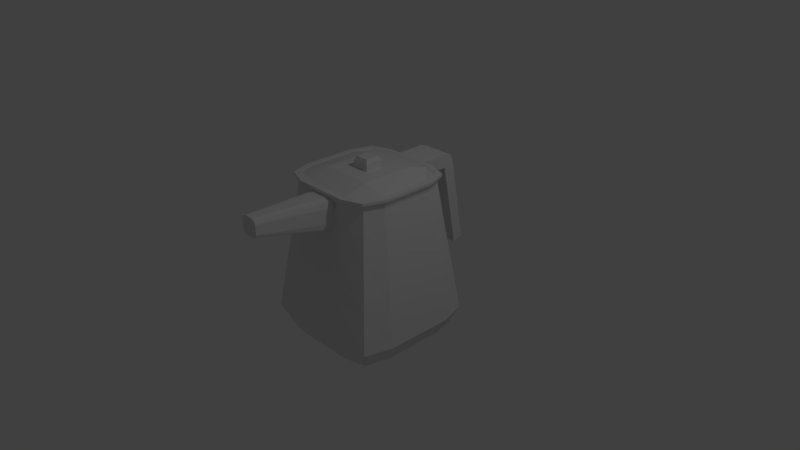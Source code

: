 # Source: pot.blend  (saved by Blender 2.78.0; exported with 4.5.12 LTS)
import bpy
from mathutils import Matrix  # noqa: F401  (used for matrix-valued properties, if any)

bpy.ops.wm.read_factory_settings(use_empty=True)
scene = bpy.context.scene
scene.name = 'Scene'

# ---- collections
col_collection_1 = bpy.data.collections.new('Collection 1'); scene.collection.children.link(col_collection_1)

# ---- world
world_world = bpy.data.worlds.new('World'); scene.world = world_world
world_world.color = (0.05088, 0.05088, 0.05088)
world_world.use_sun_shadow = False
world_world.sun_shadow_jitter_overblur = 0.0
world_world.cycles.sampling_method = 'MANUAL'

# ---- cameras
cam_camera = bpy.data.cameras.new('Camera')
cam_camera.clip_end = 100.0
cam_camera.lens = 35.0
cam_camera.sensor_width = 32.0
cam_camera.sensor_height = 18.0
cam_camera.ortho_scale = 7.314
cam_camera.dof.focus_distance = 0.0
cam_camera.dof.aperture_fstop = 128.0

# ---- lights
light_lamp = bpy.data.lights.new('Lamp', 'POINT')
light_lamp.transmission_factor = 0.0
light_lamp.cutoff_distance = 30.0
light_lamp.energy = 100.0
light_lamp.shadow_buffer_clip_start = 1.001
light_lamp.shadow_soft_size = 0.1
light_lamp.shadow_maximum_resolution = 0.006
light_lamp.use_absolute_resolution = True

# ---- meshes
me_cube_001 = bpy.data.meshes.new('Cube.001')
me_cube_001.from_pydata([(-0.105, -1.762, 0.8872), (-0.105, -1.762, 1.097), (0.105, -1.762, 0.8872), (0.105, -1.762, 1.097), (-0.125, -1.762, 0.9922), (0.125, -1.762, 0.9922), (0.0, -1.762, 0.8672), (0.0, -1.762, 1.117), (0.0, -1.762, 0.9922), (0.06248, -1.762, 0.8672), (0.06248, -1.762, 1.117), (0.06248, -1.762, 0.9922), (-0.06248, -1.762, 1.117), (-0.06248, -1.762, 0.9922), (-0.06248, -1.762, 0.8672), (-0.125, -1.762, 1.055), (-0.2097, -0.713, 0.9649), (0.2097, -0.713, 0.9649), (0.125, -1.762, 1.055), (0.0, -1.762, 1.055), (0.0, -0.713, 0.9649), (0.06248, -1.762, 1.055), (0.1049, -0.713, 0.9649), (-0.1049, -0.713, 0.9649), (-0.06248, -1.762, 1.055), (0.125, -1.762, 0.9297), (-0.125, -1.762, 0.9297), (0.0, -1.762, 0.9297), (0.06248, -1.762, 0.9297), (-0.06248, -1.762, 0.9297), (-0.2221, 1.134, 0.9364), (-0.2221, 1.148, 1.127), (0.2221, 1.134, 0.9364), (0.2221, 1.148, 1.127), (-0.2221, 1.243, 1.093), (-0.2221, 1.283, 0.9974), (0.2221, 1.283, 0.9974), (0.2221, 1.243, 1.093), (0.2221, 1.352, -0.2161), (-0.2221, 1.352, -0.2161), (0.2221, 1.492, -0.1647), (-0.2221, 1.492, -0.1647), (-0.6713, -0.6713, -0.7587), (-0.55, -0.55, 1.048), (-0.6713, 0.6713, -0.7587), (-0.55, 0.55, 1.048), (0.6713, -0.6713, -0.7587), (0.55, -0.55, 1.048), (0.6713, 0.6713, -0.7587), (0.55, 0.55, 1.048), (-0.7459, 0.373, -0.7587), (-0.7459, 0.0, -0.7587), (-0.7459, -0.373, -0.7587), (-0.7556, -0.7556, -0.5577), (-0.6874, -0.6874, 0.1447), (-0.6339, -0.6339, 0.5964), (-0.6352, -0.3176, 1.048), (-0.6352, 4.236e-10, 1.048), (-0.6352, 0.3176, 1.048), (-0.6339, 0.6339, 0.5964), (-0.6874, 0.6874, 0.1447), (-0.7556, 0.7556, -0.5577), (0.373, 0.7459, -0.7587), (0.0, 0.7459, -0.7587), (-0.373, 0.7459, -0.7587), (-0.3176, 0.6352, 1.048), (-4.236e-10, 0.6352, 1.048), (0.3176, 0.6352, 1.048), (0.6339, 0.6339, 0.5964), (0.6874, 0.6874, 0.1447), (0.7556, 0.7556, -0.5577), (0.7459, -0.373, -0.7587), (0.7459, 0.0, -0.7587), (0.7459, 0.373, -0.7587), (0.6352, 0.3176, 1.048), (0.6352, 4.236e-10, 1.048), (0.6352, -0.3176, 1.048), (0.6339, -0.6339, 0.5964), (0.6874, -0.6874, 0.1447), (0.7556, -0.7556, -0.5577), (-0.373, -0.7459, -0.7587), (0.0, -0.7459, -0.7587), (0.373, -0.7459, -0.7587), (0.3176, -0.6352, 1.048), (-4.236e-10, -0.6352, 1.048), (-0.3176, -0.6352, 1.048), (0.5622, 0.5622, 1.077), (0.5739, 0.5739, 1.107), (0.5739, -0.5739, 1.107), (0.5622, -0.5622, 1.077), (-0.5622, -0.5622, 1.077), (-0.5739, -0.5739, 1.107), (-0.5739, 0.5739, 1.107), (-0.5622, 0.5622, 1.077), (0.3246, 0.6493, 1.077), (0.3314, 0.6628, 1.107), (-2.392e-10, 0.6493, 1.077), (-1.18e-10, 0.6628, 1.107), (-0.3246, 0.6493, 1.077), (-0.3314, 0.6628, 1.107), (-0.3246, -0.6493, 1.077), (-0.3314, -0.6628, 1.107), (-2.392e-10, -0.6493, 1.077), (-1.18e-10, -0.6628, 1.107), (0.3246, -0.6493, 1.077), (0.3314, -0.6628, 1.107), (-0.6493, 0.3246, 1.077), (-0.6628, 0.3314, 1.107), (-0.6493, 2.392e-10, 1.077), (-0.6628, 1.18e-10, 1.107), (-0.6493, -0.3246, 1.077), (-0.6628, -0.3314, 1.107), (0.6493, -0.3246, 1.077), (0.6628, -0.3314, 1.107), (0.6493, 2.392e-10, 1.077), (0.6628, 1.18e-10, 1.107), (0.6493, 0.3246, 1.077), (0.6628, 0.3314, 1.107), (-0.4517, 0.4517, -0.7587), (-0.4517, 0.0, -0.7587), (-0.4517, -0.4517, -0.7587), (0.0, 0.4517, -0.7587), (0.0, 0.0, -0.7587), (0.0, -0.4517, -0.7587), (0.4517, 0.4517, -0.7587), (0.4517, 0.0, -0.7587), (0.4517, -0.4517, -0.7587), (0.423, -0.8459, -0.5577), (0.0, -0.8459, -0.5577), (-0.423, -0.8459, -0.5577), (0.3882, -0.7763, 0.1447), (-5.354e-08, -0.7763, 0.1447), (-0.3882, -0.7763, 0.1447), (0.3617, -0.7233, 0.5964), (-2.657e-08, -0.7233, 0.5964), (-0.3617, -0.7233, 0.5964), (0.8459, 0.423, -0.5577), (0.8459, 0.0, -0.5577), (0.8459, -0.423, -0.5577), (0.7763, 0.3882, 0.1447), (0.7763, -2.685e-08, 0.1447), (0.7763, -0.3882, 0.1447), (0.7233, 0.3617, 0.5964), (0.7233, -2.668e-08, 0.5964), (0.7233, -0.3617, 0.5964), (-0.423, 0.8459, -0.5577), (0.0, 0.8459, -0.5577), (0.423, 0.8459, -0.5577), (-0.3882, 0.7763, 0.1447), (2.599e-08, 0.7763, 0.1447), (0.3882, 0.7763, 0.1447), (-0.3617, 0.7233, 0.5964), (2.671e-08, 0.7233, 0.5964), (0.3617, 0.7233, 0.5964), (-0.8459, -0.423, -0.5577), (-0.8459, -5.385e-08, -0.5577), (-0.8459, 0.423, -0.5577), (-0.7763, -0.3882, 0.1447), (-0.7763, -3.363e-10, 0.1447), (-0.7763, 0.3882, 0.1447), (-0.7233, -0.3617, 0.5964), (-0.7233, 2.661e-08, 0.5964), (-0.7233, 0.3617, 0.5964), (-0.7431, -0.7431, -1.0), (-0.6086, -0.6086, 1.0), (-0.7431, 0.7431, -1.0), (-0.6086, 0.6086, 1.0), (0.7431, -0.7431, -1.0), (0.6086, -0.6086, 1.0), (0.7431, 0.7431, -1.0), (0.6086, 0.6086, 1.0), (-0.6455, -0.6455, 1.13), (-0.6455, 0.6455, 1.13), (0.6455, 0.6455, 1.13), (0.6455, -0.6455, 1.13), (-0.8257, 0.4128, -1.0), (-0.8257, 0.0, -1.0), (-0.8257, -0.4128, -1.0), (-0.8364, -0.8364, -0.7775), (-0.7667, -0.7667, -0.2372), (-0.6855, -0.6855, 0.3777), (-0.7029, -0.3515, 1.0), (-0.7029, -4.254e-10, 1.0), (-0.7029, 0.3515, 1.0), (-0.6855, 0.6855, 0.3777), (-0.7667, 0.7667, -0.2372), (-0.8364, 0.8364, -0.7775), (0.4128, 0.8257, -1.0), (0.0, 0.8257, -1.0), (-0.4128, 0.8257, -1.0), (-0.3515, 0.7029, 1.0), (0.3515, 0.7029, 1.0), (0.6855, 0.6855, 0.3777), (0.7667, 0.7667, -0.2372), (0.8364, 0.8364, -0.7775), (0.8257, -0.4128, -1.0), (0.8257, 0.0, -1.0), (0.8257, 0.4128, -1.0), (0.7029, 0.3515, 1.0), (0.7029, -4.254e-10, 1.0), (0.7029, -0.3515, 1.0), (0.6855, -0.6855, 0.3777), (0.7667, -0.7667, -0.2372), (0.8364, -0.8364, -0.7775), (-0.4128, -0.8257, -1.0), (0.0, -0.8257, -1.0), (0.4128, -0.8257, -1.0), (0.3515, -0.7029, 1.0), (4.254e-10, -0.7029, 1.0), (-0.3515, -0.7029, 1.0), (-0.7455, -0.3727, 1.13), (-0.7455, 0.0, 1.13), (-0.7455, 0.3727, 1.13), (-0.3727, 0.7455, 1.13), (0.0, 0.7455, 1.13), (0.3727, 0.7455, 1.13), (0.7455, 0.3727, 1.13), (0.7455, 0.0, 1.13), (0.7455, -0.3727, 1.13), (0.3727, -0.7455, 1.13), (0.0, -0.7455, 1.13), (-0.3727, -0.7455, 1.13), (0.6139, 0.6139, 1.032), (0.6307, 0.6307, 1.065), (0.6455, 0.6455, 1.097), (0.6455, -0.6455, 1.097), (0.6307, -0.6307, 1.065), (0.6139, -0.6139, 1.032), (-0.6139, -0.6139, 1.032), (-0.6307, -0.6307, 1.065), (-0.6455, -0.6455, 1.097), (-0.6455, 0.6455, 1.097), (-0.6307, 0.6307, 1.065), (-0.6139, 0.6139, 1.032), (0.3545, 0.709, 1.032), (0.3642, 0.7284, 1.065), (0.3727, 0.7455, 1.097), (-0.3545, 0.709, 1.032), (-0.3642, 0.7284, 1.065), (-0.3727, 0.7455, 1.097), (-0.3545, -0.709, 1.032), (-0.3642, -0.7284, 1.065), (-0.3727, -0.7455, 1.097), (3.648e-10, -0.709, 1.032), (0.0, -0.7455, 1.097), (0.3545, -0.709, 1.032), (0.3642, -0.7284, 1.065), (0.3727, -0.7455, 1.097), (-0.709, 0.3545, 1.032), (-0.7284, 0.3642, 1.065), (-0.7455, 0.3727, 1.097), (-0.709, -3.648e-10, 1.032), (-0.7284, -1.705e-10, 1.065), (-0.7455, 0.0, 1.097), (-0.709, -0.3545, 1.032), (-0.7284, -0.3642, 1.065), (-0.7455, -0.3727, 1.097), (0.709, -0.3545, 1.032), (0.7284, -0.3642, 1.065), (0.7455, -0.3727, 1.097), (0.709, -3.648e-10, 1.032), (0.7284, -1.705e-10, 1.065), (0.7455, 0.0, 1.097), (0.709, 0.3545, 1.032), (0.7284, 0.3642, 1.065), (0.7455, 0.3727, 1.097), (-0.5, 0.5, -1.0), (-0.5, 0.0, -1.0), (-0.5, -0.5, -1.0), (0.0, 0.5, -1.0), (0.0, 0.0, -1.0), (0.0, -0.5, -1.0), (0.5, 0.5, -1.0), (0.5, 0.0, -1.0), (0.5, -0.5, -1.0), (0.4682, -0.9364, -0.7775), (0.0, -0.9364, -0.7775), (-0.4682, -0.9364, -0.7775), (0.433, -0.866, -0.2372), (-5.955e-08, -0.866, -0.2372), (-0.433, -0.866, -0.2372), (0.3911, -0.7822, 0.3777), (-2.891e-08, -0.7822, 0.3777), (-0.3911, -0.7822, 0.3777), (0.9364, 0.4682, -0.7775), (0.9364, 0.0, -0.7775), (0.9364, -0.4682, -0.7775), (0.866, 0.433, -0.2372), (0.866, -3.005e-08, -0.2372), (0.866, -0.433, -0.2372), (0.7822, 0.3911, 0.3777), (0.7822, -2.859e-08, 0.3777), (0.7822, -0.3911, 0.3777), (-0.4682, 0.9364, -0.7775), (0.0, 0.9364, -0.7775), (0.4682, 0.9364, -0.7775), (-0.433, 0.866, -0.2372), (2.917e-08, 0.866, -0.2372), (0.433, 0.866, -0.2372), (-0.3911, 0.7822, 0.3777), (2.871e-08, 0.7822, 0.3777), (0.3911, 0.7822, 0.3777), (-0.9364, -0.4682, -0.7775), (-0.9364, -5.96e-08, -0.7775), (-0.9364, 0.4682, -0.7775), (-0.866, -0.433, -0.2372), (-0.866, -4.759e-10, -0.2372), (-0.866, 0.433, -0.2372), (-0.7822, -0.3911, 0.3777), (-0.7822, 2.903e-08, 0.3777), (-0.7822, 0.3911, 0.3777), (0.3367, 0.6735, 1.13), (0.3727, 0.6603, 1.13), (0.5831, 0.5831, 1.13), (0.0, 0.6735, 1.13), (-0.3367, 0.6735, 1.13), (-0.5831, 0.5831, 1.13), (-0.3727, 0.6603, 1.13), (0.6603, 0.3727, 1.13), (0.6735, 0.3367, 1.13), (-0.6603, 0.3727, 1.13), (-0.6735, 0.3367, 1.13), (0.6735, 0.0, 1.13), (-0.6735, 0.0, 1.13), (0.6735, -0.3367, 1.13), (-0.6735, -0.3367, 1.13), (0.5831, -0.5831, 1.13), (0.6603, -0.3727, 1.13), (-0.6603, -0.3727, 1.13), (-0.5831, -0.5831, 1.13), (0.3727, -0.6603, 1.13), (0.3367, -0.6735, 1.13), (-0.3727, -0.6603, 1.13), (-0.3367, -0.6735, 1.13), (0.0, -0.6735, 1.13), (0.2221, 0.711, 0.9364), (3.315e-09, 0.711, 0.9364), (-0.2221, 0.711, 0.9364), (0.2221, 0.7455, 1.127), (0.0, 0.7455, 1.127), (-0.2221, 0.7455, 1.127), (0.2221, 0.7455, 1.097), (0.2221, 0.7284, 1.065), (0.2221, 0.709, 1.032), (0.2221, 0.7029, 1.0), (-0.2221, 0.7455, 1.097), (-0.2221, 0.7284, 1.065), (-0.2221, 0.709, 1.032), (-0.2221, 0.7029, 1.0), (-0.2097, -0.713, 0.9213), (0.2081, -0.7337, 0.7586), (0.1872, -0.7441, 0.6767), (-0.1049, -0.713, 0.9213), (0.0, -0.713, 0.9213), (0.0, -0.7466, 0.6572), (-0.2081, -0.7337, 0.7586), (0.1041, -0.7315, 1.071), (-0.2091, -0.7206, 0.861), (0.0, -0.7315, 1.071), (-0.1049, -0.713, 1.039), (-0.1923, -0.713, 1.039), (-0.1041, -0.7315, 1.071), (0.1035, -0.7466, 0.6572), (0.1049, -0.713, 1.039), (-0.1277, -0.7284, 1.065), (-0.1892, -0.7196, 1.05), (-0.1872, -0.7441, 0.6767), (0.2091, -0.7206, 0.861), (0.2097, -0.713, 0.9213), (0.1049, -0.713, 0.9213), (0.1283, -0.7284, 1.065), (0.0, -0.713, 1.039), (0.1892, -0.7196, 1.05), (0.1923, -0.713, 1.039), (-0.1035, -0.7466, 0.6572)], [], [(15, 1, 365, 360, 16), (22, 363, 373, 17), (17, 373, 372, 3, 18), (24, 12, 1, 15), (29, 13, 4, 26), (26, 4, 357, 355), (28, 11, 8, 27), (21, 10, 7, 19), (23, 359, 371, 20), (18, 3, 10, 21), (25, 5, 11, 28), (20, 371, 363, 22), (16, 360, 359, 23), (27, 8, 13, 29), (19, 7, 12, 24), (8, 19, 24, 13), (5, 18, 21, 11), (11, 21, 19, 8), (13, 24, 15, 4), (4, 15, 16, 349, 357), (6, 27, 29, 14), (2, 25, 28, 9), (9, 28, 27, 6), (0, 26, 355, 366), (14, 29, 26, 0), (31, 33, 37, 34), (32, 33, 338, 341, 342, 343, 344, 335), (30, 32, 335, 336, 337), (33, 31, 340, 339, 338), (35, 34, 37, 36), (30, 31, 34, 35), (33, 32, 36, 37), (36, 32, 38, 40), (38, 39, 41, 40), (32, 30, 39, 38), (35, 36, 40, 41), (30, 35, 41, 39), (162, 59, 45, 58), (153, 68, 49, 67), (144, 77, 47, 76), (135, 55, 43, 85), (126, 82, 46, 71), (49, 86, 94, 67), (86, 87, 95, 94), (87, 313, 312, 311, 95), (67, 94, 96, 66), (94, 95, 97, 96), (95, 311, 314, 97), (66, 96, 98, 65), (96, 97, 99, 98), (97, 314, 315, 99), (65, 98, 93, 45), (98, 99, 92, 93), (99, 315, 317, 316, 92), (43, 90, 100, 85), (90, 91, 101, 100), (91, 329, 332, 333, 101), (85, 100, 102, 84), (100, 101, 103, 102), (101, 333, 334, 103), (84, 102, 104, 83), (102, 103, 105, 104), (103, 334, 331, 105), (83, 104, 89, 47), (104, 105, 88, 89), (105, 331, 330, 326, 88), (45, 93, 106, 58), (93, 92, 107, 106), (92, 316, 320, 321, 107), (58, 106, 108, 57), (106, 107, 109, 108), (107, 321, 323, 109), (57, 108, 110, 56), (108, 109, 111, 110), (109, 323, 325, 111), (56, 110, 90, 43), (110, 111, 91, 90), (111, 325, 328, 329, 91), (47, 89, 112, 76), (89, 88, 113, 112), (88, 326, 327, 324, 113), (76, 112, 114, 75), (112, 113, 115, 114), (113, 324, 322, 115), (75, 114, 116, 74), (114, 115, 117, 116), (115, 322, 319, 117), (74, 116, 86, 49), (116, 117, 87, 86), (117, 319, 318, 313, 87), (52, 42, 80, 120), (120, 80, 81, 123), (123, 81, 82, 126), (44, 50, 118, 64), (50, 51, 119, 118), (51, 52, 120, 119), (64, 118, 121, 63), (118, 119, 122, 121), (119, 120, 123, 122), (63, 121, 124, 62), (121, 122, 125, 124), (122, 123, 126, 125), (62, 124, 73, 48), (124, 125, 72, 73), (125, 126, 71, 72), (80, 42, 53, 129), (129, 53, 54, 132), (132, 54, 55, 135), (46, 82, 127, 79), (82, 81, 128, 127), (81, 80, 129, 128), (79, 127, 130, 78), (127, 128, 131, 130), (128, 129, 132, 131), (78, 130, 133, 77), (130, 131, 134, 133), (131, 132, 135, 134), (77, 133, 83, 47), (133, 134, 84, 83), (134, 135, 85, 84), (71, 46, 79, 138), (138, 79, 78, 141), (141, 78, 77, 144), (48, 73, 136, 70), (73, 72, 137, 136), (72, 71, 138, 137), (70, 136, 139, 69), (136, 137, 140, 139), (137, 138, 141, 140), (69, 139, 142, 68), (139, 140, 143, 142), (140, 141, 144, 143), (68, 142, 74, 49), (142, 143, 75, 74), (143, 144, 76, 75), (62, 48, 70, 147), (147, 70, 69, 150), (150, 69, 68, 153), (44, 64, 145, 61), (64, 63, 146, 145), (63, 62, 147, 146), (61, 145, 148, 60), (145, 146, 149, 148), (146, 147, 150, 149), (60, 148, 151, 59), (148, 149, 152, 151), (149, 150, 153, 152), (59, 151, 65, 45), (151, 152, 66, 65), (152, 153, 67, 66), (50, 44, 61, 156), (156, 61, 60, 159), (159, 60, 59, 162), (42, 52, 154, 53), (52, 51, 155, 154), (51, 50, 156, 155), (53, 154, 157, 54), (154, 155, 158, 157), (155, 156, 159, 158), (54, 157, 160, 55), (157, 158, 161, 160), (158, 159, 162, 161), (55, 160, 56, 43), (160, 161, 57, 56), (161, 162, 58, 57), (310, 183, 166, 184), (301, 191, 170, 192), (292, 200, 168, 201), (283, 209, 164, 180), (274, 195, 167, 206), (265, 224, 173, 216), (256, 230, 171, 210), (247, 225, 174, 219), (239, 231, 172, 213), (224, 236, 215, 173), (236, 341, 338, 339, 214, 215), (170, 191, 234, 222), (222, 234, 235, 223), (223, 235, 236, 224), (191, 344, 343, 234), (234, 343, 342, 235), (235, 342, 341, 236), (190, 166, 233, 237), (237, 233, 232, 238), (238, 232, 231, 239), (230, 242, 221, 171), (242, 244, 220, 221), (244, 247, 219, 220), (164, 209, 240, 228), (228, 240, 241, 229), (229, 241, 242, 230), (209, 208, 243, 240), (240, 243, 371, 359, 360, 365, 364, 241), (241, 364, 361, 358, 244, 242), (208, 207, 245, 243), (243, 245, 246, 370, 372, 373, 363, 371), (207, 168, 227, 245), (245, 227, 226, 246), (246, 226, 225, 247), (231, 250, 212, 172), (250, 253, 211, 212), (253, 256, 210, 211), (166, 183, 248, 233), (233, 248, 249, 232), (232, 249, 250, 231), (183, 182, 251, 248), (248, 251, 252, 249), (249, 252, 253, 250), (182, 181, 254, 251), (251, 254, 255, 252), (252, 255, 256, 253), (181, 164, 228, 254), (254, 228, 229, 255), (255, 229, 230, 256), (218, 327, 326, 330, 219, 174), (173, 215, 312, 313, 318, 216), (216, 318, 319, 322, 217), (217, 322, 324, 327, 218), (215, 214, 314, 311, 312), (214, 213, 317, 315, 314), (213, 172, 212, 320, 316, 317), (225, 259, 218, 174), (259, 262, 217, 218), (262, 265, 216, 217), (168, 200, 257, 227), (227, 257, 258, 226), (226, 258, 259, 225), (200, 199, 260, 257), (257, 260, 261, 258), (258, 261, 262, 259), (199, 198, 263, 260), (260, 263, 264, 261), (261, 264, 265, 262), (198, 170, 222, 263), (263, 222, 223, 264), (264, 223, 224, 265), (177, 268, 204, 163), (268, 271, 205, 204), (271, 274, 206, 205), (165, 189, 266, 175), (175, 266, 267, 176), (176, 267, 268, 177), (189, 188, 269, 266), (266, 269, 270, 267), (267, 270, 271, 268), (188, 187, 272, 269), (269, 272, 273, 270), (270, 273, 274, 271), (187, 169, 197, 272), (272, 197, 196, 273), (273, 196, 195, 274), (204, 277, 178, 163), (277, 280, 179, 178), (280, 283, 180, 179), (167, 203, 275, 206), (206, 275, 276, 205), (205, 276, 277, 204), (203, 202, 278, 275), (275, 278, 279, 276), (276, 279, 280, 277), (202, 201, 281, 278), (278, 281, 282, 279), (279, 282, 283, 280), (201, 168, 207, 281), (281, 207, 208, 353, 369, 368, 367, 350, 351, 362, 354, 282), (282, 354, 374, 366, 355, 357, 349, 352, 353, 208, 209, 283), (195, 286, 203, 167), (286, 289, 202, 203), (289, 292, 201, 202), (169, 194, 284, 197), (197, 284, 285, 196), (196, 285, 286, 195), (194, 193, 287, 284), (284, 287, 288, 285), (285, 288, 289, 286), (193, 192, 290, 287), (287, 290, 291, 288), (288, 291, 292, 289), (192, 170, 198, 290), (290, 198, 199, 291), (291, 199, 200, 292), (187, 295, 194, 169), (295, 298, 193, 194), (298, 301, 192, 193), (165, 186, 293, 189), (189, 293, 294, 188), (188, 294, 295, 187), (186, 185, 296, 293), (293, 296, 297, 294), (294, 297, 298, 295), (185, 184, 299, 296), (296, 299, 300, 297), (297, 300, 301, 298), (184, 166, 190, 299), (299, 190, 348, 337, 336, 300), (300, 336, 335, 344, 191, 301), (175, 304, 186, 165), (304, 307, 185, 186), (307, 310, 184, 185), (163, 178, 302, 177), (177, 302, 303, 176), (176, 303, 304, 175), (178, 179, 305, 302), (302, 305, 306, 303), (303, 306, 307, 304), (179, 180, 308, 305), (305, 308, 309, 306), (306, 309, 310, 307), (180, 164, 181, 308), (308, 181, 182, 309), (309, 182, 183, 310), (328, 325, 323, 211, 210), (334, 333, 332, 221, 220), (330, 331, 334, 220, 219), (323, 321, 320, 212, 211), (332, 329, 328, 210, 171, 221), (346, 347, 237, 238), (339, 340, 345, 239, 213, 214), (347, 348, 190, 237), (337, 348, 347, 346, 345, 340, 31, 30), (345, 346, 238, 239), (350, 367, 5, 25), (362, 351, 2, 9), (353, 352, 23, 20), (358, 361, 12, 7), (358, 356, 370, 246, 247, 244), (356, 358, 7, 10), (369, 353, 20, 22), (367, 368, 17, 18, 5), (374, 354, 6, 14), (361, 364, 365, 1, 12), (366, 374, 14, 0), (372, 370, 356, 10, 3), (352, 349, 16, 23), (351, 350, 25, 2), (354, 362, 9, 6), (368, 369, 22, 17)])
_ca = me_cube_001.color_attributes.new('Col', 'BYTE_COLOR', 'CORNER')
_ca.data.foreach_set('color', [0.0, 0.0, 0.0, 0.0, 0.0, 0.0, 0.0, 0.0, 0.0, 0.0, 0.0, 0.0, 0.0, 0.0, 0.0, 0.0, 0.0, 0.0, 0.0, 0.0, 0.0, 0.0, 0.0, 0.0, 0.0, 0.0, 0.0, 0.0, 0.0, 0.0, 0.0, 0.0, 0.0, 0.0, 0.0, 0.0, 0.0, 0.0, 0.0, 0.0, 0.0, 0.0, 0.0, 0.0, 0.0, 0.0, 0.0, 0.0, 0.0, 0.0, 0.0, 0.0, 0.0, 0.0, 0.0, 0.0, 0.0, 0.0, 0.0, 0.0, 0.0, 0.0, 0.0, 0.0, 0.0, 0.0, 0.0, 0.0, 0.0, 0.0, 0.0, 0.0, 0.0, 0.0, 0.0, 0.0, 0.0, 0.0, 0.0, 0.0, 0.0, 0.0, 0.0, 0.0, 0.0, 0.0, 0.0, 0.0, 0.0, 0.0, 0.0, 0.0, 0.0, 0.0, 0.0, 0.0, 0.0, 0.0, 0.0, 0.0, 0.0, 0.0, 0.0, 0.0, 0.0, 0.0, 0.0, 0.0, 0.0, 0.0, 0.0, 0.0, 0.0, 0.0, 0.0, 0.0, 0.0, 0.0, 0.0, 0.0, 0.0, 0.0, 0.0, 0.0, 0.0, 0.0, 0.0, 0.0, 0.0, 0.0, 0.0, 0.0, 0.0, 0.0, 0.0, 0.0, 0.0, 0.0, 0.0, 0.0, 0.0, 0.0, 0.0, 0.0, 0.0, 0.0, 0.0, 0.0, 0.0, 0.0, 0.0, 0.0, 0.0, 0.0, 0.0, 0.0, 0.0, 0.0, 0.0, 0.0, 0.0, 0.0, 0.0, 0.0, 0.0, 0.0, 0.0, 0.0, 0.0, 0.0, 0.0, 0.0, 0.0, 0.0, 0.0, 0.0, 0.0, 0.0, 0.0, 0.0, 0.0, 0.0, 0.0, 0.0, 0.0, 0.0, 0.0, 0.0, 0.0, 0.0, 0.0, 0.0, 0.0, 0.0, 0.0, 0.0, 0.0, 0.0, 0.0, 0.0, 0.0, 0.0, 0.0, 0.0, 0.0, 0.0, 0.0, 0.0, 0.0, 0.0, 0.0, 0.0, 0.0, 0.0, 0.0, 0.0, 0.0, 0.0, 0.0, 0.0, 0.0, 0.0, 0.0, 0.0, 0.0, 0.0, 0.0, 0.0, 0.0, 0.0, 0.0, 0.0, 0.0, 0.0, 0.0, 0.0, 0.0, 0.0, 0.0, 0.0, 0.0, 0.0, 0.0, 0.0, 0.0, 0.0, 0.0, 0.0, 0.0, 0.0, 0.0, 0.0, 0.0, 0.0, 0.0, 0.0, 0.0, 0.0, 0.0, 0.0, 0.0, 0.0, 0.0, 0.0, 0.0, 0.0, 0.0, 0.0, 0.0, 0.0, 0.0, 0.0, 0.0, 0.0, 0.0, 0.0, 0.0, 0.0, 0.0, 0.0, 0.0, 0.0, 0.0, 0.0, 0.0, 0.0, 0.0, 0.0, 0.0, 0.0, 0.0, 0.0, 0.0, 0.0, 0.0, 0.0, 0.0, 0.0, 0.0, 0.0, 0.0, 0.0, 0.0, 0.0, 0.0, 0.0, 0.0, 0.0, 0.0, 0.0, 0.0, 0.0, 0.0, 0.0, 0.0, 0.0, 0.0, 0.0, 0.0, 0.0, 0.0, 0.0, 0.0, 0.0, 0.0, 0.0, 0.0, 0.0, 0.0, 0.0, 0.0, 0.0, 0.0, 0.0, 0.0, 0.0, 0.0, 0.0, 0.0, 0.0, 0.0, 0.0, 0.0, 0.0, 0.0, 0.0, 0.0, 0.0, 0.0, 0.0, 0.0, 0.0, 0.0, 0.0, 0.0, 0.0, 0.0, 0.0, 0.0, 0.0, 0.0, 0.0, 0.0, 0.0, 0.0, 0.0, 0.0, 0.0, 0.0, 0.0, 0.0, 0.0, 0.0, 0.0, 0.0, 0.0, 0.0, 0.0, 0.0, 0.0, 0.0, 0.0, 0.0, 0.0, 0.0, 0.0, 0.0, 0.0, 0.0, 0.0, 0.0, 0.0, 0.0, 0.0, 0.0, 0.0, 0.0, 0.0, 0.0, 0.0, 0.0, 0.0, 0.0, 0.0, 0.0, 0.0, 0.0, 0.0, 0.0, 0.0, 0.0, 0.0, 1.0, 1.0, 1.0, 1.0, 1.0, 1.0, 1.0, 1.0, 1.0, 1.0, 1.0, 1.0, 1.0, 1.0, 1.0, 1.0, 1.0, 1.0, 1.0, 1.0, 1.0, 1.0, 1.0, 1.0, 1.0, 1.0, 1.0, 1.0, 1.0, 1.0, 1.0, 1.0, 1.0, 1.0, 1.0, 1.0, 1.0, 1.0, 1.0, 1.0, 1.0, 1.0, 1.0, 1.0, 1.0, 1.0, 1.0, 1.0, 1.0, 1.0, 1.0, 1.0, 1.0, 1.0, 1.0, 1.0, 1.0, 1.0, 1.0, 1.0, 1.0, 1.0, 1.0, 1.0, 1.0, 1.0, 1.0, 1.0, 1.0, 1.0, 1.0, 1.0, 1.0, 1.0, 1.0, 1.0, 0.9911, 0.9911, 0.9911, 0.9961, 0.9911, 0.9911, 0.9911, 0.9961, 1.0, 1.0, 1.0, 1.0, 1.0, 1.0, 1.0, 1.0, 1.0, 1.0, 1.0, 1.0, 1.0, 1.0, 1.0, 1.0, 1.0, 1.0, 1.0, 1.0, 1.0, 1.0, 1.0, 1.0, 1.0, 1.0, 1.0, 1.0, 1.0, 1.0, 1.0, 1.0, 1.0, 1.0, 1.0, 1.0, 1.0, 1.0, 1.0, 1.0, 1.0, 1.0, 1.0, 1.0, 1.0, 1.0, 1.0, 1.0, 1.0, 1.0, 1.0, 1.0, 1.0, 1.0, 1.0, 1.0, 1.0, 1.0, 1.0, 1.0, 1.0, 1.0, 1.0, 1.0, 1.0, 1.0, 1.0, 1.0, 1.0, 1.0, 1.0, 1.0, 1.0, 1.0, 1.0, 1.0, 1.0, 1.0, 1.0, 1.0, 1.0, 1.0, 1.0, 1.0, 1.0, 1.0, 1.0, 1.0, 1.0, 1.0, 1.0, 1.0, 1.0, 1.0, 1.0, 1.0, 1.0, 1.0, 1.0, 1.0, 1.0, 1.0, 1.0, 1.0, 1.0, 1.0, 1.0, 1.0, 1.0, 1.0, 1.0, 1.0, 1.0, 1.0, 1.0, 1.0, 1.0, 1.0, 1.0, 1.0, 1.0, 1.0, 1.0, 1.0, 1.0, 1.0, 1.0, 1.0, 1.0, 1.0, 1.0, 1.0, 1.0, 1.0, 1.0, 1.0, 1.0, 1.0, 1.0, 1.0, 1.0, 1.0, 1.0, 1.0, 1.0, 1.0, 1.0, 1.0, 1.0, 1.0, 1.0, 1.0, 1.0, 1.0, 1.0, 1.0, 1.0, 1.0, 1.0, 1.0, 1.0, 1.0, 1.0, 1.0, 1.0, 1.0, 1.0, 1.0, 1.0, 1.0, 1.0, 1.0, 1.0, 1.0, 1.0, 1.0, 1.0, 1.0, 1.0, 1.0, 1.0, 1.0, 1.0, 1.0, 1.0, 1.0, 1.0, 1.0, 1.0, 1.0, 1.0, 1.0, 1.0, 1.0, 1.0, 1.0, 1.0, 1.0, 1.0, 1.0, 1.0, 1.0, 1.0, 1.0, 1.0, 1.0, 1.0, 1.0, 1.0, 1.0, 1.0, 1.0, 1.0, 1.0, 1.0, 1.0, 1.0, 1.0, 1.0, 1.0, 1.0, 1.0, 1.0, 1.0, 1.0, 1.0, 1.0, 1.0, 1.0, 1.0, 1.0, 1.0, 1.0, 1.0, 1.0, 1.0, 1.0, 1.0, 1.0, 1.0, 1.0, 1.0, 1.0, 1.0, 1.0, 1.0, 1.0, 1.0, 1.0, 1.0, 1.0, 1.0, 1.0, 1.0, 1.0, 1.0, 1.0, 1.0, 1.0, 1.0, 1.0, 1.0, 1.0, 1.0, 1.0, 1.0, 1.0, 1.0, 1.0, 1.0, 1.0, 1.0, 1.0, 1.0, 1.0, 1.0, 1.0, 1.0, 1.0, 1.0, 1.0, 1.0, 1.0, 1.0, 1.0, 1.0, 1.0, 1.0, 1.0, 1.0, 1.0, 1.0, 1.0, 1.0, 1.0, 1.0, 1.0, 1.0, 1.0, 1.0, 1.0, 1.0, 1.0, 1.0, 1.0, 1.0, 1.0, 1.0, 1.0, 1.0, 1.0, 1.0, 1.0, 1.0, 1.0, 1.0, 1.0, 1.0, 1.0, 1.0, 1.0, 1.0, 1.0, 1.0, 1.0, 1.0, 1.0, 1.0, 1.0, 1.0, 1.0, 1.0, 1.0, 1.0, 1.0, 1.0, 1.0, 1.0, 1.0, 1.0, 1.0, 1.0, 1.0, 1.0, 1.0, 1.0, 1.0, 1.0, 1.0, 1.0, 1.0, 1.0, 1.0, 1.0, 1.0, 1.0, 1.0, 1.0, 1.0, 1.0, 1.0, 1.0, 1.0, 1.0, 1.0, 1.0, 1.0, 1.0, 1.0, 1.0, 1.0, 1.0, 1.0, 1.0, 1.0, 1.0, 1.0, 1.0, 1.0, 1.0, 1.0, 1.0, 1.0, 1.0, 1.0, 1.0, 1.0, 1.0, 1.0, 1.0, 1.0, 1.0, 1.0, 1.0, 1.0, 1.0, 1.0, 1.0, 1.0, 1.0, 1.0, 1.0, 1.0, 1.0, 1.0, 1.0, 1.0, 1.0, 1.0, 1.0, 1.0, 1.0, 1.0, 1.0, 1.0, 1.0, 1.0, 1.0, 1.0, 1.0, 1.0, 1.0, 1.0, 1.0, 1.0, 1.0, 1.0, 1.0, 1.0, 1.0, 1.0, 1.0, 1.0, 1.0, 1.0, 1.0, 1.0, 1.0, 1.0, 1.0, 1.0, 1.0, 1.0, 1.0, 1.0, 1.0, 1.0, 1.0, 1.0, 1.0, 1.0, 1.0, 1.0, 1.0, 1.0, 1.0, 1.0, 1.0, 1.0, 1.0, 1.0, 1.0, 1.0, 1.0, 1.0, 1.0, 1.0, 1.0, 1.0, 1.0, 1.0, 1.0, 1.0, 1.0, 1.0, 1.0, 1.0, 1.0, 1.0, 1.0, 1.0, 1.0, 1.0, 1.0, 1.0, 1.0, 1.0, 1.0, 1.0, 1.0, 1.0, 1.0, 1.0, 1.0, 1.0, 1.0, 1.0, 1.0, 1.0, 1.0, 1.0, 1.0, 1.0, 1.0, 1.0, 1.0, 1.0, 1.0, 1.0, 1.0, 1.0, 1.0, 1.0, 1.0, 1.0, 1.0, 1.0, 1.0, 1.0, 1.0, 1.0, 1.0, 1.0, 1.0, 1.0, 1.0, 1.0, 1.0, 1.0, 1.0, 1.0, 1.0, 1.0, 1.0, 1.0, 1.0, 1.0, 1.0, 1.0, 1.0, 1.0, 1.0, 1.0, 1.0, 1.0, 1.0, 1.0, 1.0, 1.0, 1.0, 1.0, 1.0, 1.0, 1.0, 1.0, 1.0, 1.0, 1.0, 1.0, 1.0, 1.0, 1.0, 1.0, 1.0, 1.0, 1.0, 1.0, 1.0, 1.0, 1.0, 1.0, 1.0, 1.0, 1.0, 1.0, 1.0, 1.0, 1.0, 1.0, 1.0, 1.0, 1.0, 1.0, 1.0, 1.0, 1.0, 1.0, 1.0, 1.0, 1.0, 1.0, 1.0, 1.0, 1.0, 1.0, 1.0, 1.0, 1.0, 1.0, 1.0, 1.0, 1.0, 1.0, 1.0, 1.0, 1.0, 1.0, 1.0, 1.0, 1.0, 1.0, 1.0, 1.0, 1.0, 1.0, 1.0, 1.0, 1.0, 1.0, 1.0, 1.0, 1.0, 1.0, 1.0, 1.0, 1.0, 1.0, 1.0, 1.0, 1.0, 1.0, 1.0, 1.0, 1.0, 1.0, 1.0, 1.0, 1.0, 1.0, 1.0, 1.0, 1.0, 1.0, 1.0, 1.0, 1.0, 1.0, 1.0, 1.0, 1.0, 1.0, 1.0, 1.0, 1.0, 1.0, 1.0, 1.0, 1.0, 1.0, 1.0, 1.0, 1.0, 1.0, 1.0, 1.0, 1.0, 1.0, 1.0, 1.0, 1.0, 1.0, 1.0, 1.0, 1.0, 1.0, 1.0, 1.0, 1.0, 1.0, 1.0, 1.0, 1.0, 1.0, 1.0, 1.0, 1.0, 1.0, 1.0, 1.0, 1.0, 1.0, 1.0, 1.0, 1.0, 1.0, 1.0, 1.0, 1.0, 1.0, 1.0, 1.0, 1.0, 1.0, 1.0, 1.0, 1.0, 1.0, 1.0, 1.0, 1.0, 1.0, 1.0, 1.0, 1.0, 1.0, 1.0, 1.0, 1.0, 1.0, 1.0, 1.0, 1.0, 1.0, 1.0, 1.0, 1.0, 1.0, 1.0, 1.0, 1.0, 1.0, 1.0, 1.0, 1.0, 1.0, 1.0, 1.0, 1.0, 1.0, 1.0, 1.0, 1.0, 1.0, 1.0, 1.0, 1.0, 1.0, 1.0, 1.0, 1.0, 1.0, 1.0, 1.0, 1.0, 1.0, 1.0, 1.0, 1.0, 1.0, 1.0, 1.0, 1.0, 1.0, 1.0, 1.0, 1.0, 1.0, 1.0, 1.0, 1.0, 1.0, 1.0, 1.0, 1.0, 1.0, 1.0, 1.0, 1.0, 1.0, 1.0, 1.0, 1.0, 1.0, 1.0, 1.0, 1.0, 1.0, 1.0, 1.0, 1.0, 1.0, 1.0, 1.0, 1.0, 1.0, 1.0, 1.0, 1.0, 1.0, 1.0, 1.0, 1.0, 1.0, 1.0, 1.0, 1.0, 1.0, 1.0, 1.0, 1.0, 1.0, 1.0, 1.0, 1.0, 1.0, 1.0, 1.0, 1.0, 1.0, 1.0, 1.0, 1.0, 1.0, 1.0, 1.0, 1.0, 1.0, 1.0, 1.0, 1.0, 1.0, 1.0, 1.0, 1.0, 1.0, 1.0, 1.0, 1.0, 1.0, 1.0, 1.0, 1.0, 1.0, 1.0, 1.0, 1.0, 1.0, 1.0, 1.0, 1.0, 1.0, 1.0, 1.0, 1.0, 1.0, 1.0, 1.0, 1.0, 1.0, 1.0, 1.0, 1.0, 1.0, 1.0, 1.0, 1.0, 1.0, 1.0, 1.0, 1.0, 1.0, 1.0, 1.0, 1.0, 1.0, 1.0, 1.0, 1.0, 1.0, 1.0, 1.0, 1.0, 1.0, 1.0, 1.0, 1.0, 1.0, 1.0, 1.0, 1.0, 1.0, 1.0, 1.0, 1.0, 1.0, 1.0, 1.0, 1.0, 1.0, 1.0, 1.0, 1.0, 1.0, 1.0, 1.0, 1.0, 1.0, 1.0, 1.0, 1.0, 1.0, 1.0, 1.0, 1.0, 1.0, 1.0, 1.0, 1.0, 1.0, 1.0, 1.0, 1.0, 1.0, 1.0, 1.0, 1.0, 1.0, 1.0, 1.0, 1.0, 1.0, 1.0, 1.0, 1.0, 1.0, 1.0, 1.0, 1.0, 1.0, 1.0, 1.0, 1.0, 1.0, 1.0, 1.0, 1.0, 1.0, 1.0, 1.0, 1.0, 1.0, 1.0, 1.0, 1.0, 1.0, 1.0, 1.0, 1.0, 1.0, 1.0, 1.0, 1.0, 1.0, 1.0, 1.0, 1.0, 1.0, 1.0, 1.0, 1.0, 1.0, 1.0, 1.0, 1.0, 1.0, 1.0, 1.0, 1.0, 1.0, 1.0, 1.0, 1.0, 1.0, 1.0, 1.0, 1.0, 1.0, 1.0, 1.0, 1.0, 1.0, 1.0, 1.0, 1.0, 1.0, 1.0, 1.0, 1.0, 1.0, 1.0, 1.0, 1.0, 1.0, 1.0, 1.0, 1.0, 1.0, 1.0, 1.0, 1.0, 1.0, 1.0, 1.0, 1.0, 1.0, 1.0, 1.0, 1.0, 1.0, 1.0, 1.0, 1.0, 1.0, 1.0, 1.0, 1.0, 1.0, 1.0, 1.0, 1.0, 1.0, 1.0, 1.0, 1.0, 1.0, 1.0, 1.0, 1.0, 1.0, 1.0, 1.0, 1.0, 1.0, 1.0, 1.0, 1.0, 1.0, 1.0, 1.0, 1.0, 1.0, 1.0, 1.0, 1.0, 1.0, 1.0, 1.0, 1.0, 1.0, 1.0, 1.0, 1.0, 1.0, 1.0, 1.0, 1.0, 1.0, 1.0, 1.0, 1.0, 1.0, 1.0, 1.0, 1.0, 1.0, 1.0, 1.0, 1.0, 1.0, 1.0, 1.0, 1.0, 1.0, 1.0, 1.0, 1.0, 1.0, 1.0, 1.0, 1.0, 1.0, 1.0, 1.0, 1.0, 1.0, 1.0, 1.0, 1.0, 1.0, 1.0, 1.0, 1.0, 1.0, 1.0, 1.0, 1.0, 1.0, 1.0, 1.0, 1.0, 1.0, 1.0, 1.0, 1.0, 1.0, 1.0, 1.0, 1.0, 1.0, 1.0, 1.0, 1.0, 1.0, 1.0, 1.0, 1.0, 1.0, 1.0, 1.0, 1.0, 1.0, 1.0, 1.0, 1.0, 1.0, 1.0, 1.0, 1.0, 1.0, 1.0, 1.0, 1.0, 1.0, 1.0, 1.0, 1.0, 1.0, 1.0, 1.0, 1.0, 1.0, 1.0, 1.0, 1.0, 1.0, 1.0, 1.0, 1.0, 1.0, 1.0, 1.0, 1.0, 1.0, 1.0, 1.0, 1.0, 1.0, 1.0, 1.0, 1.0, 1.0, 1.0, 1.0, 1.0, 1.0, 1.0, 1.0, 1.0, 1.0, 1.0, 1.0, 1.0, 1.0, 1.0, 1.0, 1.0, 1.0, 1.0, 1.0, 1.0, 1.0, 1.0, 1.0, 1.0, 1.0, 1.0, 1.0, 1.0, 1.0, 1.0, 1.0, 1.0, 1.0, 1.0, 1.0, 1.0, 1.0, 1.0, 1.0, 1.0, 1.0, 1.0, 1.0, 1.0, 1.0, 1.0, 1.0, 1.0, 1.0, 1.0, 1.0, 1.0, 1.0, 1.0, 1.0, 1.0, 1.0, 1.0, 1.0, 1.0, 1.0, 1.0, 1.0, 1.0, 1.0, 1.0, 1.0, 1.0, 1.0, 1.0, 1.0, 1.0, 1.0, 1.0, 1.0, 1.0, 1.0, 1.0, 1.0, 1.0, 1.0, 1.0, 1.0, 1.0, 1.0, 1.0, 1.0, 1.0, 1.0, 1.0, 1.0, 1.0, 1.0, 1.0, 1.0, 1.0, 1.0, 1.0, 1.0, 1.0, 1.0, 1.0, 1.0, 1.0, 1.0, 1.0, 1.0, 1.0, 1.0, 1.0, 1.0, 1.0, 1.0, 1.0, 1.0, 1.0, 1.0, 1.0, 1.0, 1.0, 1.0, 1.0, 1.0, 1.0, 1.0, 1.0, 1.0, 1.0, 1.0, 1.0, 1.0, 1.0, 1.0, 1.0, 1.0, 1.0, 1.0, 1.0, 1.0, 1.0, 1.0, 1.0, 1.0, 1.0, 1.0, 1.0, 1.0, 1.0, 1.0, 1.0, 1.0, 1.0, 1.0, 1.0, 1.0, 1.0, 1.0, 1.0, 1.0, 1.0, 1.0, 1.0, 1.0, 1.0, 1.0, 1.0, 1.0, 1.0, 1.0, 1.0, 1.0, 1.0, 1.0, 1.0, 1.0, 1.0, 1.0, 1.0, 1.0, 1.0, 1.0, 1.0, 1.0, 1.0, 1.0, 1.0, 1.0, 1.0, 1.0, 1.0, 1.0, 1.0, 1.0, 1.0, 1.0, 1.0, 1.0, 1.0, 1.0, 1.0, 1.0, 1.0, 1.0, 1.0, 1.0, 1.0, 1.0, 1.0, 1.0, 1.0, 1.0, 1.0, 1.0, 1.0, 1.0, 1.0, 1.0, 1.0, 1.0, 1.0, 1.0, 1.0, 1.0, 1.0, 1.0, 1.0, 1.0, 1.0, 1.0, 1.0, 1.0, 1.0, 1.0, 1.0, 1.0, 1.0, 1.0, 1.0, 1.0, 1.0, 1.0, 1.0, 1.0, 1.0, 1.0, 1.0, 1.0, 1.0, 1.0, 1.0, 1.0, 1.0, 1.0, 1.0, 1.0, 1.0, 1.0, 1.0, 1.0, 1.0, 1.0, 1.0, 1.0, 1.0, 1.0, 1.0, 1.0, 1.0, 1.0, 1.0, 1.0, 1.0, 1.0, 1.0, 1.0, 1.0, 1.0, 1.0, 1.0, 1.0, 1.0, 1.0, 1.0, 1.0, 1.0, 1.0, 1.0, 1.0, 1.0, 1.0, 1.0, 1.0, 1.0, 1.0, 1.0, 1.0, 1.0, 1.0, 1.0, 1.0, 1.0, 1.0, 1.0, 1.0, 1.0, 1.0, 1.0, 1.0, 1.0, 1.0, 1.0, 1.0, 1.0, 1.0, 1.0, 1.0, 1.0, 1.0, 1.0, 1.0, 1.0, 1.0, 1.0, 1.0, 1.0, 1.0, 1.0, 1.0, 1.0, 1.0, 1.0, 1.0, 1.0, 1.0, 1.0, 1.0, 1.0, 1.0, 1.0, 1.0, 1.0, 1.0, 1.0, 1.0, 1.0, 1.0, 1.0, 1.0, 1.0, 1.0, 1.0, 1.0, 1.0, 1.0, 1.0, 1.0, 1.0, 1.0, 1.0, 1.0, 1.0, 1.0, 1.0, 1.0, 1.0, 1.0, 1.0, 1.0, 1.0, 1.0, 1.0, 1.0, 1.0, 1.0, 1.0, 1.0, 1.0, 1.0, 1.0, 1.0, 1.0, 1.0, 1.0, 1.0, 1.0, 1.0, 1.0, 1.0, 1.0, 1.0, 1.0, 1.0, 1.0, 1.0, 1.0, 1.0, 1.0, 1.0, 1.0, 1.0, 1.0, 1.0, 1.0, 1.0, 1.0, 1.0, 1.0, 1.0, 1.0, 1.0, 1.0, 1.0, 1.0, 1.0, 1.0, 1.0, 1.0, 1.0, 1.0, 1.0, 1.0, 1.0, 1.0, 1.0, 1.0, 1.0, 1.0, 1.0, 1.0, 1.0, 1.0, 1.0, 1.0, 1.0, 1.0, 1.0, 1.0, 1.0, 1.0, 1.0, 1.0, 1.0, 1.0, 1.0, 1.0, 1.0, 1.0, 1.0, 1.0, 1.0, 1.0, 1.0, 1.0, 1.0, 1.0, 1.0, 1.0, 1.0, 1.0, 1.0, 1.0, 1.0, 1.0, 1.0, 1.0, 1.0, 1.0, 1.0, 1.0, 1.0, 1.0, 1.0, 1.0, 1.0, 1.0, 1.0, 1.0, 1.0, 1.0, 1.0, 1.0, 1.0, 1.0, 1.0, 1.0, 1.0, 1.0, 1.0, 1.0, 1.0, 1.0, 1.0, 1.0, 1.0, 1.0, 1.0, 1.0, 1.0, 1.0, 1.0, 1.0, 1.0, 1.0, 1.0, 1.0, 1.0, 1.0, 1.0, 1.0, 1.0, 1.0, 1.0, 1.0, 1.0, 1.0, 1.0, 1.0, 1.0, 1.0, 1.0, 1.0, 1.0, 1.0, 1.0, 1.0, 1.0, 1.0, 1.0, 1.0, 1.0, 1.0, 1.0, 1.0, 1.0, 1.0, 1.0, 1.0, 1.0, 1.0, 1.0, 1.0, 1.0, 1.0, 1.0, 1.0, 1.0, 1.0, 1.0, 1.0, 1.0, 1.0, 1.0, 1.0, 1.0, 1.0, 1.0, 1.0, 1.0, 1.0, 1.0, 1.0, 1.0, 1.0, 1.0, 1.0, 1.0, 1.0, 1.0, 1.0, 1.0, 1.0, 1.0, 1.0, 1.0, 1.0, 1.0, 1.0, 1.0, 1.0, 1.0, 1.0, 1.0, 1.0, 1.0, 1.0, 1.0, 1.0, 1.0, 1.0, 1.0, 1.0, 1.0, 1.0, 1.0, 1.0, 1.0, 1.0, 1.0, 1.0, 1.0, 1.0, 1.0, 1.0, 1.0, 1.0, 1.0, 1.0, 1.0, 1.0, 1.0, 1.0, 1.0, 1.0, 1.0, 1.0, 1.0, 1.0, 1.0, 1.0, 1.0, 1.0, 1.0, 1.0, 1.0, 1.0, 1.0, 1.0, 1.0, 1.0, 1.0, 1.0, 1.0, 1.0, 1.0, 1.0, 1.0, 1.0, 1.0, 1.0, 1.0, 1.0, 1.0, 1.0, 1.0, 1.0, 1.0, 1.0, 1.0, 1.0, 1.0, 1.0, 1.0, 1.0, 1.0, 1.0, 1.0, 1.0, 1.0, 1.0, 1.0, 1.0, 1.0, 1.0, 1.0, 1.0, 1.0, 1.0, 1.0, 1.0, 1.0, 1.0, 1.0, 1.0, 1.0, 1.0, 1.0, 1.0, 1.0, 1.0, 1.0, 1.0, 1.0, 1.0, 1.0, 1.0, 1.0, 1.0, 1.0, 1.0, 1.0, 1.0, 1.0, 1.0, 1.0, 1.0, 1.0, 1.0, 1.0, 1.0, 1.0, 1.0, 1.0, 1.0, 1.0, 1.0, 1.0, 1.0, 1.0, 1.0, 1.0, 1.0, 1.0, 1.0, 1.0, 1.0, 1.0, 1.0, 1.0, 1.0, 1.0, 1.0, 1.0, 1.0, 1.0, 1.0, 1.0, 1.0, 1.0, 1.0, 1.0, 1.0, 1.0, 1.0, 1.0, 1.0, 1.0, 1.0, 1.0, 1.0, 1.0, 1.0, 1.0, 1.0, 1.0, 1.0, 1.0, 1.0, 1.0, 1.0, 1.0, 1.0, 1.0, 1.0, 1.0, 1.0, 1.0, 1.0, 1.0, 1.0, 1.0, 1.0, 1.0, 1.0, 1.0, 1.0, 1.0, 1.0, 1.0, 1.0, 1.0, 1.0, 1.0, 1.0, 1.0, 1.0, 1.0, 1.0, 1.0, 1.0, 1.0, 1.0, 1.0, 1.0, 1.0, 1.0, 1.0, 1.0, 1.0, 1.0, 1.0, 1.0, 1.0, 1.0, 1.0, 1.0, 1.0, 1.0, 1.0, 1.0, 1.0, 1.0, 1.0, 1.0, 1.0, 1.0, 1.0, 1.0, 1.0, 1.0, 1.0, 1.0, 1.0, 1.0, 1.0, 1.0, 1.0, 1.0, 1.0, 1.0, 1.0, 1.0, 1.0, 1.0, 1.0, 1.0, 1.0, 1.0, 1.0, 1.0, 1.0, 1.0, 1.0, 1.0, 1.0, 1.0, 1.0, 1.0, 1.0, 1.0, 1.0, 1.0, 1.0, 1.0, 1.0, 1.0, 1.0, 1.0, 1.0, 1.0, 1.0, 1.0, 1.0, 1.0, 1.0, 1.0, 1.0, 1.0, 1.0, 1.0, 1.0, 1.0, 1.0, 1.0, 1.0, 1.0, 1.0, 1.0, 1.0, 1.0, 1.0, 1.0, 1.0, 1.0, 1.0, 1.0, 1.0, 1.0, 1.0, 1.0, 1.0, 1.0, 1.0, 1.0, 1.0, 1.0, 1.0, 1.0, 1.0, 1.0, 1.0, 1.0, 1.0, 1.0, 1.0, 1.0, 1.0, 1.0, 1.0, 1.0, 1.0, 1.0, 1.0, 1.0, 1.0, 1.0, 1.0, 1.0, 1.0, 1.0, 1.0, 1.0, 1.0, 1.0, 1.0, 1.0, 1.0, 1.0, 1.0, 1.0, 1.0, 1.0, 1.0, 1.0, 1.0, 1.0, 1.0, 1.0, 1.0, 1.0, 1.0, 1.0, 1.0, 1.0, 1.0, 1.0, 1.0, 1.0, 1.0, 1.0, 1.0, 1.0, 1.0, 1.0, 1.0, 1.0, 1.0, 1.0, 1.0, 1.0, 1.0, 1.0, 1.0, 1.0, 1.0, 1.0, 1.0, 1.0, 1.0, 1.0, 1.0, 1.0, 1.0, 1.0, 1.0, 1.0, 1.0, 1.0, 1.0, 1.0, 1.0, 1.0, 1.0, 1.0, 1.0, 1.0, 1.0, 1.0, 1.0, 1.0, 1.0, 1.0, 1.0, 1.0, 1.0, 1.0, 1.0, 1.0, 1.0, 1.0, 1.0, 1.0, 1.0, 1.0, 1.0, 1.0, 1.0, 1.0, 1.0, 1.0, 1.0, 1.0, 1.0, 1.0, 1.0, 1.0, 1.0, 1.0, 1.0, 1.0, 1.0, 1.0, 1.0, 1.0, 1.0, 1.0, 1.0, 1.0, 1.0, 1.0, 1.0, 1.0, 1.0, 1.0, 1.0, 1.0, 1.0, 1.0, 1.0, 1.0, 1.0, 1.0, 1.0, 1.0, 1.0, 1.0, 1.0, 1.0, 1.0, 1.0, 1.0, 1.0, 1.0, 1.0, 1.0, 1.0, 1.0, 1.0, 1.0, 1.0, 1.0, 1.0, 1.0, 1.0, 1.0, 1.0, 1.0, 1.0, 1.0, 1.0, 1.0, 1.0, 1.0, 1.0, 1.0, 1.0, 1.0, 1.0, 1.0, 1.0, 1.0, 1.0, 1.0, 1.0, 1.0, 1.0, 1.0, 1.0, 1.0, 1.0, 1.0, 1.0, 1.0, 1.0, 1.0, 1.0, 1.0, 1.0, 1.0, 1.0, 1.0, 1.0, 1.0, 1.0, 1.0, 1.0, 1.0, 1.0, 1.0, 1.0, 1.0, 1.0, 1.0, 1.0, 1.0, 1.0, 1.0, 1.0, 1.0, 1.0, 1.0, 1.0, 1.0, 1.0, 1.0, 1.0, 1.0, 1.0, 1.0, 1.0, 1.0, 1.0, 1.0, 1.0, 1.0, 1.0, 1.0, 1.0, 1.0, 1.0, 1.0, 1.0, 1.0, 1.0, 1.0, 1.0, 1.0, 1.0, 1.0, 1.0, 1.0, 1.0, 1.0, 1.0, 1.0, 1.0, 1.0, 1.0, 1.0, 1.0, 1.0, 1.0, 1.0, 1.0, 1.0, 1.0, 1.0, 1.0, 1.0, 1.0, 1.0, 1.0, 1.0, 1.0, 1.0, 1.0, 1.0, 1.0, 1.0, 1.0, 1.0, 1.0, 1.0, 1.0, 1.0, 1.0, 1.0, 1.0, 1.0, 1.0, 1.0, 1.0, 1.0, 1.0, 1.0, 1.0, 1.0, 1.0, 1.0, 1.0, 1.0, 1.0, 1.0, 1.0, 1.0, 1.0, 1.0, 1.0, 1.0, 1.0, 1.0, 1.0, 1.0, 1.0, 1.0, 1.0, 1.0, 1.0, 1.0, 1.0, 1.0, 1.0, 1.0, 1.0, 1.0, 1.0, 1.0, 1.0, 1.0, 1.0, 1.0, 1.0, 1.0, 1.0, 1.0, 1.0, 1.0, 1.0, 1.0, 1.0, 1.0, 1.0, 1.0, 1.0, 1.0, 1.0, 1.0, 1.0, 1.0, 1.0, 1.0, 1.0, 1.0, 1.0, 1.0, 1.0, 1.0, 1.0, 1.0, 1.0, 1.0, 1.0, 1.0, 1.0, 1.0, 1.0, 1.0, 1.0, 1.0, 1.0, 1.0, 1.0, 1.0, 1.0, 1.0, 1.0, 1.0, 1.0, 1.0, 1.0, 1.0, 1.0, 1.0, 1.0, 1.0, 1.0, 1.0, 1.0, 1.0, 1.0, 1.0, 1.0, 1.0, 1.0, 1.0, 1.0, 1.0, 1.0, 1.0, 1.0, 1.0, 1.0, 1.0, 1.0, 1.0, 1.0, 1.0, 1.0, 1.0, 1.0, 1.0, 1.0, 1.0, 1.0, 1.0, 1.0, 1.0, 1.0, 1.0, 1.0, 1.0, 1.0, 1.0, 1.0, 1.0, 1.0, 1.0, 1.0, 1.0, 1.0, 1.0, 1.0, 1.0, 1.0, 1.0, 1.0, 1.0, 1.0, 1.0, 1.0, 1.0, 1.0, 1.0, 1.0, 1.0, 1.0, 1.0, 1.0, 1.0, 1.0, 1.0, 1.0, 1.0, 1.0, 1.0, 1.0, 1.0, 1.0, 1.0, 1.0, 1.0, 1.0, 1.0, 1.0, 1.0, 1.0, 1.0, 1.0, 1.0, 1.0, 1.0, 1.0, 1.0, 1.0, 1.0, 1.0, 1.0, 1.0, 1.0, 1.0, 1.0, 1.0, 1.0, 1.0, 1.0, 1.0, 1.0, 1.0, 1.0, 1.0, 1.0, 1.0, 1.0, 1.0, 1.0, 1.0, 1.0, 1.0, 1.0, 1.0, 1.0, 1.0, 1.0, 1.0, 1.0, 1.0, 1.0, 1.0, 1.0, 1.0, 1.0, 1.0, 1.0, 1.0, 1.0, 1.0, 1.0, 1.0, 1.0, 1.0, 1.0, 1.0, 1.0, 1.0, 1.0, 1.0, 1.0, 1.0, 1.0, 1.0, 1.0, 1.0, 1.0, 1.0, 1.0, 1.0, 1.0, 1.0, 1.0, 1.0, 1.0, 1.0, 1.0, 1.0, 1.0, 1.0, 1.0, 1.0, 1.0, 1.0, 1.0, 1.0, 1.0, 1.0, 1.0, 1.0, 1.0, 1.0, 1.0, 1.0, 1.0, 1.0, 1.0, 1.0, 1.0, 1.0, 1.0, 1.0, 1.0, 1.0, 1.0, 1.0, 1.0, 1.0, 1.0, 1.0, 1.0, 1.0, 1.0, 1.0, 1.0, 1.0, 1.0, 1.0, 1.0, 1.0, 1.0, 1.0, 1.0, 1.0, 1.0, 1.0, 1.0, 1.0, 1.0, 1.0, 1.0, 1.0, 1.0, 1.0, 1.0, 0.9911, 0.9911, 0.9911, 0.9961, 0.9911, 0.9911, 0.9911, 0.9961, 0.9911, 0.9911, 0.9911, 0.9961, 0.9911, 0.9911, 0.9911, 0.9961, 1.0, 1.0, 1.0, 1.0, 1.0, 1.0, 1.0, 1.0, 1.0, 1.0, 1.0, 1.0, 1.0, 1.0, 1.0, 1.0, 1.0, 1.0, 1.0, 1.0, 1.0, 1.0, 1.0, 1.0, 1.0, 1.0, 1.0, 1.0, 1.0, 1.0, 1.0, 1.0, 1.0, 1.0, 1.0, 1.0, 1.0, 1.0, 1.0, 1.0, 1.0, 1.0, 1.0, 1.0, 1.0, 1.0, 1.0, 1.0, 1.0, 1.0, 1.0, 1.0, 1.0, 1.0, 1.0, 1.0, 1.0, 1.0, 1.0, 1.0, 1.0, 1.0, 1.0, 1.0, 0.9911, 0.9911, 0.9911, 0.9961, 0.9911, 0.9911, 0.9911, 0.9961, 0.9911, 0.9911, 0.9911, 0.9961, 0.9911, 0.9911, 0.9911, 0.9961, 1.0, 1.0, 1.0, 1.0, 1.0, 1.0, 1.0, 1.0, 1.0, 1.0, 1.0, 1.0, 1.0, 1.0, 1.0, 1.0, 1.0, 1.0, 1.0, 1.0, 1.0, 1.0, 1.0, 1.0, 1.0, 1.0, 1.0, 1.0, 1.0, 1.0, 1.0, 1.0, 1.0, 1.0, 1.0, 1.0, 1.0, 1.0, 1.0, 1.0, 1.0, 1.0, 1.0, 1.0, 1.0, 1.0, 1.0, 1.0, 1.0, 1.0, 1.0, 1.0, 1.0, 1.0, 1.0, 1.0, 1.0, 1.0, 1.0, 1.0, 1.0, 1.0, 1.0, 1.0, 1.0, 1.0, 1.0, 1.0, 1.0, 1.0, 1.0, 1.0, 1.0, 1.0, 1.0, 1.0, 1.0, 1.0, 1.0, 1.0, 1.0, 1.0, 1.0, 1.0, 1.0, 1.0, 1.0, 1.0, 1.0, 1.0, 1.0, 1.0, 1.0, 1.0, 1.0, 1.0, 1.0, 1.0, 1.0, 1.0, 1.0, 1.0, 1.0, 1.0, 1.0, 1.0, 1.0, 1.0, 1.0, 1.0, 1.0, 1.0, 1.0, 1.0, 1.0, 1.0, 1.0, 1.0, 1.0, 1.0, 1.0, 1.0, 1.0, 1.0, 1.0, 1.0, 1.0, 1.0, 1.0, 1.0, 1.0, 1.0, 1.0, 1.0, 1.0, 1.0, 1.0, 1.0, 1.0, 1.0, 1.0, 1.0, 1.0, 1.0, 1.0, 1.0, 1.0, 1.0, 1.0, 1.0, 1.0, 1.0, 1.0, 1.0, 1.0, 1.0, 1.0, 1.0, 1.0, 1.0, 1.0, 1.0, 1.0, 1.0, 1.0, 1.0, 1.0, 1.0, 1.0, 1.0, 1.0, 1.0, 1.0, 1.0, 1.0, 1.0, 1.0, 1.0, 1.0, 1.0, 1.0, 1.0, 1.0, 1.0, 1.0, 1.0, 1.0, 1.0, 1.0, 1.0, 1.0, 1.0, 1.0, 1.0, 1.0, 1.0, 1.0, 1.0, 1.0, 1.0, 1.0, 1.0, 1.0, 1.0, 1.0, 1.0, 1.0, 1.0, 1.0, 1.0, 1.0, 1.0, 1.0, 1.0, 1.0, 1.0, 1.0, 1.0, 1.0, 1.0, 1.0, 1.0, 1.0, 1.0, 1.0, 1.0, 1.0, 1.0, 1.0, 1.0, 1.0, 1.0, 1.0, 1.0, 1.0, 1.0, 1.0, 1.0, 1.0, 1.0, 1.0, 1.0, 1.0, 1.0, 1.0, 1.0, 1.0, 1.0, 1.0, 1.0, 1.0, 1.0, 1.0, 1.0, 1.0, 1.0, 1.0, 1.0, 1.0, 1.0, 1.0, 1.0, 1.0, 1.0, 1.0, 1.0, 1.0, 1.0, 1.0, 1.0, 1.0, 1.0, 1.0, 1.0, 1.0, 1.0, 1.0, 1.0, 1.0, 1.0, 1.0, 1.0, 1.0, 1.0, 1.0, 1.0, 1.0, 1.0, 1.0, 1.0, 1.0, 1.0, 1.0, 1.0, 1.0, 1.0, 1.0, 1.0, 1.0, 1.0, 1.0, 1.0, 1.0, 1.0, 1.0, 1.0, 1.0, 1.0, 1.0, 1.0, 1.0, 1.0, 1.0, 1.0, 1.0, 1.0, 1.0, 1.0, 1.0, 1.0, 1.0, 1.0, 1.0, 1.0, 1.0, 1.0, 1.0, 1.0, 1.0, 1.0, 1.0, 1.0, 1.0, 1.0, 1.0, 1.0, 1.0, 1.0, 1.0, 1.0, 1.0, 1.0, 1.0, 1.0, 1.0, 1.0, 1.0, 1.0, 1.0, 1.0, 1.0, 1.0, 1.0, 1.0, 1.0, 1.0, 1.0, 1.0, 1.0, 1.0, 1.0, 1.0, 1.0, 1.0, 1.0, 1.0, 1.0, 1.0, 1.0, 1.0, 1.0, 1.0, 1.0, 1.0, 1.0, 1.0, 1.0, 1.0, 1.0, 1.0, 1.0, 1.0, 1.0, 1.0, 1.0, 1.0, 1.0, 1.0, 1.0, 1.0, 1.0, 1.0, 1.0, 1.0, 1.0, 1.0, 1.0, 1.0, 1.0, 1.0, 1.0, 1.0, 1.0, 1.0, 1.0, 1.0, 1.0, 1.0, 1.0, 1.0, 1.0, 1.0, 1.0, 1.0, 1.0, 1.0, 1.0, 1.0, 1.0, 1.0, 1.0, 1.0, 1.0, 1.0, 1.0, 1.0, 1.0, 1.0, 1.0, 1.0, 1.0, 1.0, 1.0, 1.0, 1.0, 1.0, 1.0, 1.0, 1.0, 1.0, 1.0, 1.0, 1.0, 1.0, 1.0, 1.0, 1.0, 1.0, 1.0, 1.0, 1.0, 1.0, 1.0, 1.0, 1.0, 1.0, 1.0, 1.0, 1.0, 1.0, 1.0, 1.0, 1.0, 1.0, 1.0, 1.0, 1.0, 1.0, 1.0, 1.0, 1.0, 1.0, 1.0, 1.0, 1.0, 1.0, 1.0, 1.0, 1.0, 1.0, 1.0, 1.0, 1.0, 1.0, 1.0, 1.0, 1.0, 1.0, 1.0, 1.0, 1.0, 1.0, 1.0, 1.0, 1.0, 1.0, 1.0, 1.0, 1.0, 1.0, 1.0, 1.0, 1.0, 1.0, 1.0, 1.0, 1.0, 1.0, 1.0, 1.0, 1.0, 1.0, 1.0, 1.0, 1.0, 1.0, 1.0, 1.0, 1.0, 1.0, 1.0, 1.0, 1.0, 1.0, 1.0, 1.0, 1.0, 1.0, 1.0, 1.0, 1.0, 1.0, 1.0, 1.0, 1.0, 1.0, 1.0, 1.0, 1.0, 1.0, 1.0, 1.0, 1.0, 1.0, 1.0, 1.0, 1.0, 1.0, 1.0, 1.0, 1.0, 1.0, 1.0, 1.0, 1.0, 1.0, 1.0, 1.0, 1.0, 1.0, 1.0, 1.0, 1.0, 1.0, 1.0, 1.0, 1.0, 1.0, 1.0, 1.0, 1.0, 1.0, 1.0, 1.0, 1.0, 1.0, 1.0, 1.0, 1.0, 1.0, 1.0, 1.0, 1.0, 1.0, 1.0, 1.0, 1.0, 1.0, 1.0, 1.0, 1.0, 1.0, 1.0, 1.0, 1.0, 1.0, 1.0, 1.0, 1.0, 1.0, 1.0, 1.0, 1.0, 1.0, 1.0, 1.0, 1.0, 1.0, 1.0, 1.0, 1.0, 1.0, 1.0, 1.0, 1.0, 1.0, 1.0, 1.0, 1.0, 1.0, 1.0, 1.0, 1.0, 1.0, 1.0, 1.0, 1.0, 1.0, 1.0, 1.0, 1.0, 1.0, 1.0, 1.0, 1.0, 1.0, 1.0, 1.0, 1.0, 1.0, 1.0, 1.0, 1.0, 1.0, 1.0, 1.0, 1.0, 1.0, 1.0, 1.0, 1.0, 1.0, 1.0, 1.0, 1.0, 1.0, 1.0, 1.0, 1.0, 1.0, 1.0, 1.0, 1.0, 1.0, 1.0, 1.0, 1.0, 1.0, 1.0, 1.0, 1.0, 1.0, 1.0, 1.0, 1.0, 1.0, 1.0, 1.0, 1.0, 1.0, 1.0, 1.0, 1.0, 1.0, 1.0, 1.0, 1.0, 1.0, 1.0, 1.0, 1.0, 1.0, 1.0, 1.0, 1.0, 1.0, 1.0, 1.0, 1.0, 1.0, 1.0, 1.0, 1.0, 1.0, 1.0, 1.0, 1.0, 1.0, 1.0, 1.0, 1.0, 1.0, 1.0, 1.0, 1.0, 1.0, 1.0, 1.0, 1.0, 1.0, 1.0, 1.0, 1.0, 1.0, 1.0, 1.0, 1.0, 1.0, 1.0, 1.0, 1.0, 1.0, 1.0, 1.0, 1.0, 1.0, 1.0, 1.0, 1.0, 1.0, 1.0, 1.0, 1.0, 1.0, 1.0, 1.0, 1.0, 1.0, 1.0, 1.0, 1.0, 1.0, 1.0, 1.0, 1.0, 1.0, 1.0, 1.0, 1.0, 1.0, 1.0, 1.0, 1.0, 1.0, 1.0, 1.0, 1.0, 1.0, 1.0, 1.0, 1.0, 1.0, 1.0, 1.0, 1.0, 1.0, 1.0, 1.0, 1.0, 1.0, 1.0, 1.0, 1.0, 1.0, 1.0, 1.0, 1.0, 1.0, 1.0, 1.0, 1.0, 1.0, 1.0, 1.0, 1.0, 1.0, 1.0, 1.0, 1.0, 1.0, 1.0, 1.0, 1.0, 1.0, 1.0, 1.0, 1.0, 1.0, 1.0, 1.0, 1.0, 1.0, 1.0, 1.0, 1.0, 1.0, 1.0, 1.0, 1.0, 1.0, 1.0, 1.0, 1.0, 1.0, 1.0, 1.0, 1.0, 1.0, 1.0, 1.0, 1.0, 1.0, 1.0, 1.0, 1.0, 1.0, 1.0, 1.0, 1.0, 1.0, 1.0, 1.0, 1.0, 1.0, 1.0, 1.0, 1.0, 1.0, 1.0, 1.0, 1.0, 1.0, 1.0, 1.0, 1.0, 1.0, 1.0, 1.0, 1.0, 1.0, 1.0, 1.0, 1.0, 1.0, 1.0, 1.0, 1.0, 1.0, 1.0, 1.0, 1.0, 1.0, 1.0, 1.0, 1.0, 1.0, 1.0, 1.0, 1.0, 1.0, 1.0, 1.0, 1.0, 1.0, 1.0, 1.0, 1.0, 1.0, 1.0, 1.0, 1.0, 1.0, 1.0, 1.0, 1.0, 1.0, 1.0, 1.0, 1.0, 1.0, 1.0, 1.0, 1.0, 1.0, 1.0, 1.0, 1.0, 1.0, 1.0, 1.0, 1.0, 1.0, 1.0, 1.0, 1.0, 1.0, 1.0, 1.0, 1.0, 1.0, 1.0, 1.0, 1.0, 1.0, 1.0, 1.0, 1.0, 1.0, 1.0, 1.0, 1.0, 1.0, 1.0, 1.0, 1.0, 1.0, 1.0, 1.0, 1.0, 1.0, 1.0, 1.0, 1.0, 1.0, 1.0, 1.0, 1.0, 1.0, 1.0, 1.0, 1.0, 1.0, 1.0, 1.0, 1.0, 1.0, 1.0, 1.0, 1.0, 1.0, 1.0, 1.0, 1.0, 1.0, 1.0, 1.0, 1.0, 1.0, 1.0, 1.0, 1.0, 1.0, 1.0, 1.0, 1.0, 1.0, 1.0, 1.0, 1.0, 1.0, 1.0, 1.0, 1.0, 1.0, 1.0, 1.0, 1.0, 1.0, 1.0, 1.0, 1.0, 1.0, 1.0, 1.0, 1.0, 1.0, 1.0, 1.0, 1.0, 1.0, 1.0, 1.0, 1.0, 1.0, 1.0, 1.0, 1.0, 1.0, 1.0, 1.0, 1.0, 1.0, 1.0, 1.0, 1.0, 1.0, 1.0, 1.0, 1.0, 1.0, 1.0, 1.0, 1.0, 1.0, 1.0, 1.0, 1.0, 1.0, 1.0, 1.0, 1.0, 1.0, 1.0, 1.0, 1.0, 1.0, 1.0, 1.0, 1.0, 1.0, 1.0, 1.0, 1.0, 1.0, 1.0, 1.0, 1.0, 1.0, 1.0, 1.0, 1.0, 1.0, 1.0, 1.0, 1.0, 1.0, 1.0, 1.0, 1.0, 1.0, 1.0, 1.0, 1.0, 1.0, 1.0, 1.0, 1.0, 1.0, 1.0, 1.0, 1.0, 1.0, 1.0, 1.0, 1.0, 1.0, 1.0, 1.0, 1.0, 1.0, 1.0, 1.0, 1.0, 1.0, 1.0, 1.0, 1.0, 1.0, 1.0, 1.0, 1.0, 1.0, 1.0, 1.0, 1.0, 1.0, 1.0, 1.0, 1.0, 1.0, 1.0, 1.0, 1.0, 1.0, 1.0, 1.0, 1.0, 1.0, 1.0, 1.0, 1.0, 1.0, 1.0, 1.0, 1.0, 1.0, 1.0, 1.0, 1.0, 1.0, 1.0, 1.0, 1.0, 1.0, 1.0, 1.0, 1.0, 1.0, 1.0, 1.0, 1.0, 1.0, 1.0, 1.0, 1.0, 1.0, 1.0, 1.0, 1.0, 1.0, 1.0, 1.0, 1.0, 1.0, 1.0, 1.0, 1.0, 1.0, 0.9911, 0.9911, 0.9911, 0.9961, 1.0, 1.0, 1.0, 1.0, 1.0, 1.0, 1.0, 1.0, 1.0, 1.0, 1.0, 1.0, 1.0, 1.0, 1.0, 1.0, 1.0, 1.0, 1.0, 1.0, 1.0, 1.0, 1.0, 1.0, 1.0, 1.0, 1.0, 1.0, 1.0, 1.0, 1.0, 1.0, 0.9911, 0.9911, 0.9911, 0.9961, 1.0, 1.0, 1.0, 1.0, 1.0, 1.0, 1.0, 1.0, 1.0, 1.0, 1.0, 1.0, 1.0, 1.0, 1.0, 1.0, 0.9911, 0.9911, 0.9911, 0.9961, 1.0, 1.0, 1.0, 1.0, 1.0, 1.0, 1.0, 1.0, 1.0, 1.0, 1.0, 1.0, 1.0, 1.0, 1.0, 1.0, 1.0, 1.0, 1.0, 1.0, 1.0, 1.0, 1.0, 1.0, 1.0, 1.0, 1.0, 1.0, 1.0, 1.0, 1.0, 1.0, 1.0, 1.0, 1.0, 1.0, 1.0, 1.0, 1.0, 1.0, 1.0, 1.0, 1.0, 1.0, 1.0, 1.0, 1.0, 1.0, 1.0, 1.0, 1.0, 1.0, 1.0, 1.0, 1.0, 1.0, 1.0, 1.0, 1.0, 1.0, 1.0, 1.0, 1.0, 1.0, 1.0, 1.0, 1.0, 1.0, 1.0, 1.0, 1.0, 1.0, 1.0, 1.0, 1.0, 1.0, 1.0, 1.0, 1.0, 1.0, 1.0, 1.0, 1.0, 1.0, 1.0, 1.0, 1.0, 1.0, 1.0, 1.0, 1.0, 1.0, 1.0, 1.0, 1.0, 1.0, 1.0, 1.0, 1.0, 1.0, 1.0, 1.0, 1.0, 1.0, 1.0, 1.0, 1.0, 1.0, 1.0, 1.0, 1.0, 1.0, 1.0, 1.0, 1.0, 1.0, 1.0, 1.0, 1.0, 1.0, 1.0, 1.0, 1.0, 1.0, 1.0, 1.0, 1.0, 1.0, 1.0, 1.0, 1.0, 1.0, 1.0, 1.0, 1.0, 1.0, 1.0, 1.0, 1.0, 1.0, 1.0, 1.0, 1.0, 1.0, 1.0, 1.0, 1.0, 1.0, 1.0, 1.0, 1.0, 1.0, 1.0, 1.0, 1.0, 1.0, 1.0, 1.0, 1.0, 1.0, 1.0, 1.0, 1.0, 1.0, 1.0, 1.0, 1.0, 1.0, 1.0, 1.0, 1.0, 1.0, 1.0, 1.0, 1.0, 1.0, 1.0, 1.0, 1.0, 1.0, 1.0, 1.0, 1.0, 1.0, 1.0, 1.0, 1.0, 1.0, 1.0, 1.0, 1.0, 1.0, 1.0, 1.0, 1.0, 1.0, 1.0, 1.0, 1.0, 1.0, 1.0, 1.0, 1.0, 1.0, 1.0, 1.0, 1.0, 1.0, 1.0, 1.0, 1.0, 1.0, 1.0, 1.0, 1.0, 1.0, 1.0, 1.0, 1.0, 1.0, 1.0, 1.0, 1.0, 1.0, 1.0, 1.0, 1.0, 1.0, 1.0, 1.0, 1.0, 1.0, 1.0, 1.0, 1.0, 1.0, 1.0, 1.0, 1.0, 1.0, 1.0, 1.0, 1.0, 1.0, 1.0, 1.0, 1.0, 1.0, 1.0, 1.0, 1.0, 1.0, 1.0, 1.0, 1.0, 1.0, 1.0, 1.0, 1.0, 1.0, 1.0, 1.0, 1.0, 1.0, 1.0, 1.0, 1.0, 1.0, 1.0, 1.0, 1.0, 1.0, 1.0, 1.0, 1.0, 1.0, 1.0, 1.0, 1.0, 1.0, 1.0, 1.0, 1.0, 1.0, 1.0, 1.0, 1.0, 1.0, 1.0, 1.0, 1.0, 1.0, 1.0, 1.0, 1.0, 1.0, 1.0, 1.0, 1.0, 1.0, 1.0, 1.0, 1.0, 1.0, 1.0, 1.0, 1.0, 1.0, 1.0, 1.0, 1.0, 1.0, 1.0, 1.0, 1.0, 1.0, 1.0, 1.0, 1.0, 1.0, 1.0, 1.0, 1.0, 1.0, 1.0, 1.0, 1.0, 1.0, 1.0, 1.0, 1.0, 1.0, 1.0, 1.0, 1.0, 1.0, 1.0, 1.0, 1.0, 1.0, 1.0, 1.0, 1.0, 1.0, 1.0, 1.0, 1.0, 1.0, 1.0, 1.0, 1.0, 1.0, 1.0, 1.0, 1.0, 1.0, 1.0, 1.0, 1.0, 1.0, 1.0, 1.0, 1.0, 1.0, 1.0, 1.0, 1.0, 1.0, 1.0, 1.0, 1.0, 1.0, 1.0, 1.0, 1.0, 1.0, 1.0, 1.0, 1.0, 1.0, 1.0, 1.0, 1.0, 1.0, 1.0, 1.0, 1.0, 1.0, 1.0, 1.0, 1.0, 1.0, 1.0, 1.0, 1.0, 1.0, 1.0, 1.0, 1.0, 1.0, 1.0, 1.0, 1.0, 1.0, 1.0, 1.0, 1.0, 1.0, 1.0, 1.0, 1.0, 1.0, 1.0, 1.0, 1.0, 1.0, 1.0, 1.0, 1.0, 1.0, 1.0, 1.0, 1.0, 1.0, 1.0, 1.0, 1.0, 1.0, 1.0, 1.0, 1.0, 1.0, 1.0, 1.0, 1.0, 1.0, 1.0, 1.0, 1.0, 1.0, 1.0, 1.0, 1.0, 1.0, 1.0, 1.0, 1.0, 1.0, 1.0, 1.0, 1.0, 1.0, 1.0, 1.0, 1.0, 1.0, 1.0, 1.0, 1.0, 1.0, 1.0, 1.0, 1.0, 1.0, 1.0, 1.0, 1.0, 1.0, 1.0, 1.0, 1.0, 1.0, 1.0, 1.0, 1.0, 1.0, 1.0, 1.0, 1.0, 1.0, 1.0, 1.0, 1.0, 1.0, 1.0, 1.0, 1.0, 1.0, 1.0, 1.0, 1.0, 1.0, 1.0, 1.0, 1.0, 1.0, 1.0, 1.0, 1.0, 1.0, 1.0, 1.0, 1.0, 1.0, 1.0, 1.0, 1.0, 1.0, 1.0, 1.0, 1.0, 1.0, 1.0, 1.0, 1.0, 1.0, 1.0, 1.0, 1.0, 1.0, 1.0, 1.0, 1.0, 1.0, 1.0, 1.0, 1.0, 1.0, 1.0, 1.0, 1.0, 1.0, 1.0, 1.0, 1.0, 1.0, 1.0, 1.0, 1.0, 1.0, 1.0, 1.0, 1.0, 1.0, 1.0, 1.0, 1.0, 1.0, 1.0, 1.0, 1.0, 1.0, 1.0, 1.0, 1.0, 1.0, 1.0, 1.0, 1.0, 1.0, 1.0, 1.0, 1.0, 1.0, 1.0, 1.0, 1.0, 1.0, 1.0, 1.0, 1.0, 1.0, 1.0, 1.0, 1.0, 1.0, 1.0, 1.0, 1.0, 1.0, 1.0, 1.0, 1.0, 1.0, 1.0, 1.0, 1.0, 1.0, 1.0, 1.0, 1.0, 1.0, 1.0, 1.0, 1.0, 1.0, 1.0, 1.0, 1.0, 1.0, 1.0, 1.0, 1.0, 1.0, 1.0, 1.0, 1.0, 1.0, 1.0, 1.0, 1.0, 1.0, 1.0, 1.0, 1.0, 1.0, 1.0, 1.0, 1.0, 1.0, 1.0, 1.0, 1.0, 1.0, 1.0, 1.0, 1.0, 1.0, 1.0, 1.0, 1.0, 1.0, 1.0, 1.0, 1.0, 1.0, 1.0, 1.0, 1.0, 1.0, 1.0, 1.0, 1.0, 1.0, 1.0, 1.0, 1.0, 1.0, 1.0, 1.0, 1.0, 1.0, 1.0, 1.0, 1.0, 1.0, 1.0, 1.0, 1.0, 1.0, 1.0, 1.0, 1.0, 1.0, 1.0, 1.0, 1.0, 1.0, 1.0, 1.0, 1.0, 1.0, 1.0, 1.0, 1.0, 1.0, 1.0, 1.0, 1.0, 1.0, 1.0, 1.0, 1.0, 1.0, 1.0, 1.0, 1.0, 1.0, 1.0, 1.0, 1.0, 1.0, 1.0, 1.0, 1.0, 1.0, 1.0, 1.0, 1.0, 1.0, 1.0, 1.0, 1.0, 1.0, 1.0, 1.0, 1.0, 1.0, 1.0, 1.0, 1.0, 1.0, 1.0, 1.0, 1.0, 1.0, 1.0, 1.0, 1.0, 1.0, 1.0, 1.0, 1.0, 1.0, 1.0, 1.0, 1.0, 1.0, 1.0, 1.0, 1.0, 1.0, 1.0, 1.0, 1.0, 1.0, 1.0, 1.0, 1.0, 1.0, 1.0, 1.0, 1.0, 1.0, 1.0, 1.0, 1.0, 1.0, 1.0, 1.0, 1.0, 1.0, 1.0, 1.0, 1.0, 1.0, 1.0, 1.0, 1.0, 1.0, 1.0, 1.0, 1.0, 1.0, 1.0, 1.0, 1.0, 1.0, 1.0, 1.0, 1.0, 1.0, 1.0, 1.0, 1.0, 1.0, 1.0, 1.0, 1.0, 1.0, 1.0, 1.0, 1.0, 1.0, 1.0, 1.0, 1.0, 1.0, 1.0, 1.0, 1.0, 1.0, 1.0, 1.0, 1.0, 1.0, 1.0, 1.0, 1.0, 1.0, 1.0, 1.0, 1.0, 1.0, 1.0, 1.0, 1.0, 1.0, 1.0, 1.0, 1.0, 1.0, 1.0, 1.0, 1.0, 1.0, 1.0, 1.0, 1.0, 1.0, 1.0, 1.0, 1.0, 1.0, 1.0, 1.0, 1.0, 1.0, 1.0, 1.0, 1.0, 1.0, 1.0, 1.0, 1.0, 1.0, 1.0, 1.0, 1.0, 1.0, 1.0, 1.0, 1.0, 1.0, 1.0, 1.0, 1.0, 1.0, 1.0, 1.0, 1.0, 1.0, 1.0, 1.0, 1.0, 1.0, 1.0, 1.0, 1.0, 1.0, 1.0, 1.0, 1.0, 1.0, 1.0, 1.0, 1.0, 1.0, 1.0, 1.0, 1.0, 1.0, 1.0, 1.0, 1.0, 1.0, 1.0, 1.0, 1.0, 1.0, 1.0, 1.0, 1.0, 1.0, 1.0, 1.0, 1.0, 1.0, 1.0, 1.0, 1.0, 1.0, 1.0, 1.0, 1.0, 1.0, 1.0, 1.0, 1.0, 1.0, 1.0, 1.0, 1.0, 1.0, 1.0, 1.0, 1.0, 1.0, 1.0, 1.0, 1.0, 1.0, 1.0, 1.0, 1.0, 1.0, 0.9911, 0.9911, 0.9911, 0.9961, 0.9911, 0.9911, 0.9911, 0.9961, 0.9911, 0.9911, 0.9911, 0.9961, 0.9911, 0.9911, 0.9911, 0.9961, 0.9911, 0.9911, 0.9911, 0.9961, 1.0, 1.0, 1.0, 1.0, 1.0, 1.0, 1.0, 1.0, 1.0, 1.0, 1.0, 1.0, 1.0, 1.0, 1.0, 1.0, 1.0, 1.0, 1.0, 1.0, 1.0, 1.0, 1.0, 1.0, 0.0, 0.0, 0.0, 0.0, 0.0, 0.0, 0.0, 0.0, 0.0, 0.0, 0.0, 0.0, 0.0, 0.0, 0.0, 0.0, 0.0, 0.0, 0.0, 0.0, 0.0, 0.0, 0.0, 0.0, 0.0, 0.0, 0.0, 0.0, 0.0, 0.0, 0.0, 0.0, 0.0, 0.0, 0.0, 0.0, 0.0, 0.0, 0.0, 0.0, 0.0, 0.0, 0.0, 0.0, 0.0, 0.0, 0.0, 0.0, 0.0, 0.0, 0.0, 0.0, 0.0, 0.0, 0.0, 0.0, 0.0, 0.0, 0.0, 0.0, 0.0, 0.0, 0.0, 0.0, 1.0, 1.0, 1.0, 1.0, 1.0, 1.0, 1.0, 1.0, 1.0, 1.0, 1.0, 1.0, 1.0, 1.0, 1.0, 1.0, 1.0, 1.0, 1.0, 1.0, 1.0, 1.0, 1.0, 1.0, 0.0, 0.0, 0.0, 0.0, 0.0, 0.0, 0.0, 0.0, 0.0, 0.0, 0.0, 0.0, 0.0, 0.0, 0.0, 0.0, 0.0, 0.0, 0.0, 0.0, 0.0, 0.0, 0.0, 0.0, 0.0, 0.0, 0.0, 0.0, 0.0, 0.0, 0.0, 0.0, 0.0, 0.0, 0.0, 0.0, 0.0, 0.0, 0.0, 0.0, 0.0, 0.0, 0.0, 0.0, 0.0, 0.0, 0.0, 0.0, 0.0, 0.0, 0.0, 0.0, 0.0, 0.0, 0.0, 0.0, 0.0, 0.0, 0.0, 0.0, 0.0, 0.0, 0.0, 0.0, 0.0, 0.0, 0.0, 0.0, 0.0, 0.0, 0.0, 0.0, 0.0, 0.0, 0.0, 0.0, 0.0, 0.0, 0.0, 0.0, 0.0, 0.0, 0.0, 0.0, 0.0, 0.0, 0.0, 0.0, 0.0, 0.0, 0.0, 0.0, 0.0, 0.0, 0.0, 0.0, 0.0, 0.0, 0.0, 0.0, 0.0, 0.0, 0.0, 0.0, 0.0, 0.0, 0.0, 0.0, 0.0, 0.0, 0.0, 0.0, 0.0, 0.0, 0.0, 0.0, 0.0, 0.0, 0.0, 0.0, 0.0, 0.0, 0.0, 0.0, 0.0, 0.0, 0.0, 0.0, 0.0, 0.0, 0.0, 0.0, 0.0, 0.0, 0.0, 0.0, 0.0, 0.0, 0.0, 0.0, 0.0, 0.0, 0.0, 0.0, 0.0, 0.0, 0.0, 0.0, 0.0, 0.0, 0.0, 0.0, 0.0, 0.0, 0.0, 0.0, 0.0, 0.0, 0.0, 0.0, 0.0, 0.0, 0.0, 0.0, 0.0, 0.0, 0.0, 0.0, 0.0, 0.0, 0.0, 0.0, 0.0, 0.0, 0.0, 0.0, 0.0, 0.0, 0.0, 0.0, 0.0, 0.0, 0.0, 0.0, 0.0, 0.0, 0.0, 0.0])
me_cube_001.use_remesh_preserve_volume = False
me_cube_001.use_remesh_preserve_attributes = False
me_cube_001.use_mirror_vertex_groups = False
me_cube_001.update()
me_cube_004 = bpy.data.meshes.new('Cube.004')
me_cube_004.from_pydata([(0.8079, 0.8079, 0.2849), (0.8248, 0.8248, 0.3269), (0.8248, -0.8248, 0.3269), (0.8079, -0.8079, 0.2849), (-0.8079, -0.8079, 0.2849), (-0.8248, -0.8248, 0.3269), (-0.8248, 0.8248, 0.3269), (-0.8079, 0.8079, 0.2849), (0.4665, 0.9331, 0.2849), (0.4763, 0.9525, 0.3269), (-3.438e-10, 0.9331, 0.2849), (-1.696e-10, 0.9525, 0.3269), (-0.4665, 0.9331, 0.2849), (-0.4763, 0.9525, 0.3269), (-0.4665, -0.9331, 0.2849), (-0.4763, -0.9525, 0.3269), (-3.438e-10, -0.9331, 0.2849), (-1.696e-10, -0.9525, 0.3269), (0.4665, -0.9331, 0.2849), (0.4763, -0.9525, 0.3269), (-0.9331, 0.4665, 0.2849), (-0.9525, 0.4763, 0.3269), (-0.9331, 3.438e-10, 0.2849), (-0.9525, 1.696e-10, 0.3269), (-0.9331, -0.4665, 0.2849), (-0.9525, -0.4763, 0.3269), (0.9331, -0.4665, 0.2849), (0.9525, -0.4763, 0.3269), (0.9331, 3.438e-10, 0.2849), (0.9525, 1.696e-10, 0.3269), (0.9331, 0.4665, 0.2849), (0.9525, 0.4763, 0.3269), (0.5, 0.5, 0.4755), (0.5, 0.0, 0.4755), (0.5, -0.5, 0.4755), (0.0, 0.5, 0.4755), (7.466e-10, 0.1291, 0.6833), (0.0, -0.5, 0.4755), (-0.5, 0.5, 0.4755), (-0.5, 0.0, 0.4755), (-0.5, -0.5, 0.4755), (-0.5, 0.5, 0.2816), (-0.5, 0.0, 0.2816), (-0.5, -0.5, 0.2816), (0.0, 0.5, 0.2816), (0.0, 0.0, 0.2816), (0.0, -0.5, 0.2816), (0.5, 0.5, 0.2816), (0.5, 0.0, 0.2816), (0.5, -0.5, 0.2816), (0.5, 0.3333, 0.4755), (0.5, 0.1667, 0.4755), (0.5, -0.1667, 0.4755), (0.5, -0.3333, 0.4755), (0.0, 0.3333, 0.4755), (0.0, 0.1667, 0.4755), (0.0, -0.1667, 0.4755), (0.0, -0.3333, 0.4755), (-0.5, 0.3333, 0.4755), (-0.5, 0.1667, 0.4755), (-0.5, -0.1667, 0.4755), (-0.5, -0.3333, 0.4755), (0.1667, 0.5, 0.4755), (0.3333, 0.5, 0.4755), (0.1667, 0.0, 0.4755), (0.3333, 0.0, 0.4755), (0.1667, -0.5, 0.4755), (0.3333, -0.5, 0.4755), (-0.3333, 0.5, 0.4755), (-0.1667, 0.5, 0.4755), (-0.3333, 0.0, 0.4755), (-0.1667, 0.0, 0.4755), (-0.3333, -0.5, 0.4755), (-0.1667, -0.5, 0.4755), (-0.1667, -0.1667, 0.4755), (-0.1667, -0.3333, 0.4755), (-0.3333, -0.1667, 0.4755), (-0.3333, -0.3333, 0.4755), (-0.1667, 0.3333, 0.4755), (-0.1667, 0.1667, 0.4755), (-0.3333, 0.3333, 0.4755), (-0.3333, 0.1667, 0.4755), (0.3333, -0.1667, 0.4755), (0.3333, -0.3333, 0.4755), (0.1667, -0.1667, 0.4755), (0.1667, -0.3333, 0.4755), (0.3333, 0.3333, 0.4755), (0.3333, 0.1667, 0.4755), (0.1667, 0.3333, 0.4755), (0.1667, 0.1667, 0.4755), (0.0, 0.1667, 0.6129), (-0.1667, 0.0, 0.6129), (0.0, -0.1667, 0.6129), (0.1667, 0.0, 0.6129), (-0.1667, -0.1667, 0.6129), (-0.1667, 0.1667, 0.6129), (0.1667, -0.1667, 0.6129), (0.1667, 0.1667, 0.6129), (7.466e-10, -1.12e-09, 0.6833), (-0.1291, -1.12e-09, 0.6833), (7.466e-10, -0.1291, 0.6833), (0.1291, -1.12e-09, 0.6833), (-0.1291, -0.1291, 0.6833), (-0.1291, 0.1291, 0.6833), (0.1291, -0.1291, 0.6833), (0.1291, 0.1291, 0.6833), (-3.644e-10, 0.9315, 0.2816), (-0.4657, 0.9315, 0.2816), (0.8065, 0.8065, 0.2816), (0.5, 0.9189, 0.2816), (0.4657, 0.9315, 0.2816), (-0.8065, 0.8065, 0.2816), (-0.5, 0.9189, 0.2816), (0.9189, 0.5, 0.2816), (0.9315, 0.4657, 0.2816), (-0.9189, 0.5, 0.2816), (-0.9315, 0.4657, 0.2816), (0.8065, -0.8065, 0.2816), (-0.5, -0.9189, 0.2816), (-0.8065, -0.8065, 0.2816), (0.9315, -0.4657, 0.2816), (0.9315, 3.644e-10, 0.2816), (-0.9315, 3.644e-10, 0.2816), (-0.9315, -0.4657, 0.2816), (-0.9189, -0.5, 0.2816), (0.9189, -0.5, 0.2816), (-0.4657, -0.9315, 0.2816), (0.5, -0.9189, 0.2816), (0.4657, -0.9315, 0.2816), (-3.644e-10, -0.9315, 0.2816), (-4.91e-11, 0.9634, 0.3503), (-0.4817, 0.9634, 0.3503), (-0.5, 0.9576, 0.3518), (-0.8302, 0.8302, 0.3404), (-0.9576, 0.5, 0.3518), (-0.9634, 0.4817, 0.3503), (-0.9634, 4.91e-11, 0.3503), (0.8302, -0.8302, 0.3404), (0.5, -0.9576, 0.3518), (0.4817, -0.9634, 0.3503), (-0.8346, -0.8346, 0.3513), (-0.5, -0.9576, 0.3518), (-0.4817, -0.9634, 0.3503), (-4.91e-11, -0.9634, 0.3503), (0.5, 0.9576, 0.3518), (0.4817, 0.9634, 0.3503), (0.8346, 0.8346, 0.3513), (0.9576, 0.5, 0.3518), (0.9634, 0.4817, 0.3503), (0.9634, 4.91e-11, 0.3503), (0.9634, -0.4817, 0.3503), (-0.9634, -0.4817, 0.3503), (0.9576, -0.5, 0.3518), (-0.9576, -0.5, 0.3518)], [], [(0, 8, 9, 1), (1, 9, 145, 144, 146), (8, 10, 11, 9), (9, 11, 130, 145), (10, 12, 13, 11), (11, 13, 131, 130), (12, 7, 6, 13), (13, 6, 133, 132, 131), (4, 14, 15, 5), (5, 15, 142, 141, 140), (14, 16, 17, 15), (15, 17, 143, 142), (16, 18, 19, 17), (17, 19, 139, 143), (18, 3, 2, 19), (19, 2, 137, 138, 139), (7, 20, 21, 6), (6, 21, 135, 134, 133), (20, 22, 23, 21), (21, 23, 136, 135), (22, 24, 25, 23), (23, 25, 151, 136), (24, 4, 5, 25), (25, 5, 140, 153, 151), (3, 26, 27, 2), (2, 27, 150, 152, 137), (26, 28, 29, 27), (27, 29, 149, 150), (28, 30, 31, 29), (29, 31, 148, 149), (30, 0, 1, 31), (31, 1, 146, 147, 148), (49, 125, 117, 127), (40, 153, 140, 141), (34, 67, 66, 37, 143, 139, 138), (37, 73, 72, 40, 141, 142, 143), (74, 56, 92, 94), (85, 57, 37, 66), (81, 59, 39, 70), (77, 61, 40, 72), (38, 134, 135, 136, 39, 59, 58), (39, 136, 151, 153, 40, 61, 60), (43, 46, 129, 126, 118), (46, 49, 127, 128, 129), (41, 44, 45, 42), (42, 45, 46, 43), (44, 47, 48, 45), (45, 48, 49, 46), (47, 113, 114, 121, 48), (48, 121, 120, 125, 49), (57, 75, 73, 37), (75, 77, 72, 73), (84, 64, 93, 96), (56, 74, 75, 57), (71, 70, 76, 74), (74, 76, 77, 75), (70, 39, 60, 76), (76, 60, 61, 77), (64, 89, 97, 93), (79, 81, 70, 71), (35, 69, 78, 54), (54, 78, 79, 55), (69, 68, 80, 78), (78, 80, 81, 79), (68, 38, 58, 80), (80, 58, 59, 81), (53, 83, 67, 34), (83, 85, 66, 67), (33, 65, 82, 52), (52, 82, 83, 53), (65, 64, 84, 82), (82, 84, 85, 83), (55, 79, 95, 90), (84, 56, 57, 85), (51, 87, 65, 33), (87, 89, 64, 65), (32, 63, 86, 50), (50, 86, 87, 51), (63, 62, 88, 86), (86, 88, 89, 87), (62, 35, 54, 88), (88, 54, 55, 89), (90, 95, 103, 36), (92, 96, 104, 100), (97, 90, 36, 105), (91, 94, 102, 99), (89, 55, 90, 97), (56, 84, 96, 92), (71, 74, 94, 91), (79, 71, 91, 95), (105, 36, 98, 101), (98, 99, 102, 100), (36, 103, 99, 98), (101, 98, 100, 104), (94, 92, 100, 102), (93, 97, 105, 101), (96, 93, 101, 104), (95, 91, 99, 103), (122, 116, 115, 41, 42), (110, 8, 0, 108, 109), (122, 22, 20, 116), (118, 119, 124, 43), (111, 7, 12, 107, 112), (112, 107, 106, 44, 41), (130, 131, 132, 38, 68, 69, 35), (132, 133, 134, 38), (115, 111, 112, 41), (116, 20, 7, 111, 115), (126, 14, 4, 119, 118), (109, 108, 113, 47), (129, 16, 14, 126), (149, 148, 147, 32, 50, 51, 33), (152, 150, 149, 33, 52, 53, 34), (120, 26, 3, 117, 125), (124, 123, 122, 42, 43), (144, 145, 130, 35, 62, 63, 32), (121, 28, 26, 120), (107, 12, 10, 106), (123, 24, 22, 122), (138, 137, 152, 34), (106, 10, 8, 110), (117, 3, 18, 128, 127), (108, 0, 30, 114, 113), (119, 4, 24, 123, 124), (106, 110, 109, 47, 44), (128, 18, 16, 129), (147, 146, 144, 32), (114, 30, 28, 121)])
me_cube_004.use_remesh_preserve_volume = False
me_cube_004.use_remesh_preserve_attributes = False
me_cube_004.use_mirror_vertex_groups = False
me_cube_004.update()

# ---- objects
ob_lamp = bpy.data.objects.new('Lamp', light_lamp)
ob_camera = bpy.data.objects.new('Camera', cam_camera)
ob_cube = bpy.data.objects.new('Cube', me_cube_001)
ob_pot_ttukkeong = bpy.data.objects.new('Pot_ttukkeong', me_cube_004)

# ---- transforms, parenting, visibility, modifiers, constraints
ob_lamp.location = (4.076, 1.005, 5.904)
ob_lamp.rotation_euler = (0.6503, 0.05522, 1.866)
ob_lamp.lock_rotations_4d = False
ob_lamp.empty_display_type = 'ARROWS'
ob_lamp.color = (0.0, 0.0, 0.0, 0.0)
ob_lamp.lineart.crease_threshold = 0.0
ob_camera.location = (7.481, -6.508, 5.344)
ob_camera.rotation_euler = (1.109, 0.0, 0.8149)
ob_camera.lock_rotations_4d = False
ob_camera.empty_display_type = 'ARROWS'
ob_camera.color = (0.0, 0.0, 0.0, 0.0)
ob_camera.display_type = 'WIRE'
ob_camera.lineart.crease_threshold = 0.0
ob_cube.location = (0.0, 0.0, 0.0)
ob_cube.lineart.crease_threshold = 0.0
ob_pot_ttukkeong.location = (0.0, 0.0, 0.8792)
ob_pot_ttukkeong.scale = (0.6958, 0.6958, 0.6958)
ob_pot_ttukkeong.lineart.crease_threshold = 0.0

# ---- collection membership
col_collection_1.objects.link(ob_lamp)
col_collection_1.objects.link(ob_camera)
col_collection_1.objects.link(ob_cube)
col_collection_1.objects.link(ob_pot_ttukkeong)

# ---- scene / render settings (as saved in the file)
scene.camera = ob_camera
scene.frame_start = 1; scene.frame_end = 250; scene.frame_set(22)
scene.render.engine = 'BLENDER_EEVEE_NEXT'
scene.render.resolution_percentage = 50
scene.render.dither_intensity = 0.0
scene.cycles.use_denoising = False
scene.cycles.samples = 128
scene.cycles.sampling_pattern = 'TABULATED_SOBOL'
scene.cycles.light_sampling_threshold = 0.0
scene.cycles.use_adaptive_sampling = False
scene.cycles.use_light_tree = False
scene.cycles.blur_glossy = 0.0
scene.cycles.sample_clamp_indirect = 0.0
scene.view_settings.view_transform = 'Standard'
bpy.context.view_layer.update()
